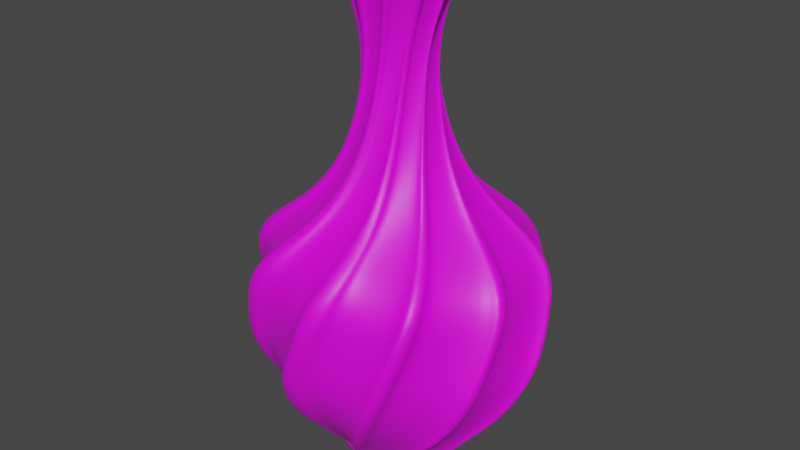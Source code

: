 # Source: Vaso_Geom_trico.blend  (saved by Blender 3.0.42; exported with 4.5.12 LTS)
import bpy
from mathutils import Matrix  # noqa: F401  (used for matrix-valued properties, if any)

bpy.ops.wm.read_factory_settings(use_empty=True)
scene = bpy.context.scene
scene.name = 'Scene'

# ---- collections
col_collection = bpy.data.collections.new('Collection'); scene.collection.children.link(col_collection)

# ---- images (referenced by path relative to the original .blend; pixels are not part of the script)
import os
ASSET_DIR = os.environ.get("B2B_ASSET_DIR", "")  # directory of the original .blend (textures are referenced by path, not embedded)
HERE = os.path.dirname(os.path.abspath(__file__))  # packed textures are extracted next to this script under _unpacked/

def load_image(name, relpath, width, height, colorspace="sRGB"):
    """Load a texture the original file referenced (path relative to the .blend, or extracted next to this script)."""
    p = next((c for c in (os.path.join(HERE, relpath), os.path.join(ASSET_DIR, relpath)) if relpath and os.path.exists(c)), "")
    if p:
        img = bpy.data.images.load(p, check_existing=True)
        img.name = name
    else:  # same state as the original file: an image datablock whose file is absent (Cycles renders it pink)
        img = bpy.data.images.new(name, width, height)
        img.source = "FILE"
        img.filepath = "//" + (relpath or name)
    img.colorspace_settings.name = colorspace
    return img
img_untitled_002 = load_image('Untitled.002', '', 1024, 1024, 'sRGB')

# ---- materials (node trees are filled in below, after node groups)
mat_material_002 = bpy.data.materials.new('Material.002')
mat_material_002.use_transparent_shadow = False

# ---- material node trees
mat_material_002.use_nodes = True; mat_material_002.node_tree.nodes.clear()
_N = mat_material_002.node_tree.nodes; _L = mat_material_002.node_tree.links
n0 = _N.new('ShaderNodeBsdfPrincipled'); n0.name = 'Principled BSDF'; n0.location = (10, 300)
n0.distribution = 'GGX'
n0.subsurface_method = 'RANDOM_WALK_SKIN'
n0.inputs[3].default_value = 1.45
n0.inputs[27].default_value = (0.0, 0.0, 0.0, 1.0)
n0.inputs[28].default_value = 1.0
n1 = _N.new('ShaderNodeOutputMaterial'); n1.name = 'Material Output'; n1.location = (300, 300)
n2 = _N.new('ShaderNodeTexImage'); n2.name = 'Image Texture'; n2.location = (-336, 177)
n2.image = img_untitled_002
_L.new(n0.outputs[0], n1.inputs[0])
_L.new(n2.outputs[0], n0.inputs[0])
n1.is_active_output = True

# ---- world
world_world = bpy.data.worlds.new('World'); scene.world = world_world
world_world.use_nodes = True; world_world.node_tree.nodes.clear()
_N = world_world.node_tree.nodes; _L = world_world.node_tree.links
n0 = _N.new('ShaderNodeOutputWorld'); n0.name = 'World Output'; n0.location = (300, 300)
n1 = _N.new('ShaderNodeBackground'); n1.name = 'Background'; n1.location = (10, 300)
n1.inputs[0].default_value = (0.05088, 0.05088, 0.05088, 1.0)
_L.new(n1.outputs[0], n0.inputs[0])
n0.is_active_output = True
world_world.color = (0.05088, 0.05088, 0.05088)
world_world.use_sun_shadow = False
world_world.sun_shadow_jitter_overblur = 0.0

# ---- meshes
me_nsided_004 = bpy.data.meshes.new('Nsided.004')
me_nsided_004.from_pydata([(3.514, 18.32, 1.979), (14.48, 14.85, 1.979), (21.26, 5.743, 1.979), (-7.453, -14.61, 1.979), (-14.23, 5.743, 1.979), (-0.6942, 26.34, 13.56), (15.9, 23.74, 13.56), (7.722, -26.1, 13.56), (-8.874, -23.51, 13.56), (-23.34, 4.314, 13.56), (32.66, 19.86, 23.39), (-8.177, -32.58, 23.39), (-25.64, -19.63, 23.39), (46.25, 4.939, 39.18), (40.99, -20.49, 39.18), (21.42, -38.06, 39.18), (-4.992, -41.04, 39.18), (-28.15, -28.3, 39.18), (-39.22, -4.706, 39.18), (-19.46, 35.61, 53.91), (31.0, 32.41, 53.91), (43.48, -15.42, 53.91), (0.7219, -41.78, 53.91), (-38.18, -10.24, 53.91), (25.81, 36.02, 70.75), (-36.15, -16.14, 70.75), (-16.0, 15.9, 82.74), (-2.765, 24.08, 82.74), (23.03, -15.67, 82.74), (9.792, -23.85, 82.74), (-5.842, -22.87, 82.74), (-2.422, 13.7, 97.73), (6.896, 14.51, 97.73), (18.59, 1.427, 97.73), (0.1313, -14.28, 97.73), (-7.895, -9.591, 97.73), (-11.56, -1.193, 97.73), (3.894, 10.77, 114.5), (10.24, 8.519, 114.5), (14.02, 3.057, 114.5), (1.75, 9.349, 132.5), (11.97, 4.607, 132.5), (10.5, -6.341, 132.5), (-4.939, -4.373, 132.5), (6.271, 10.72, 150.0), (12.13, 7.115, 150.0), (13.0, -5.719, 150.0), (-5.106, -6.881, 150.0), (-11.25, -0.831, 150.0), (-9.001, 7.819, 150.0), (-1.972, 13.53, 150.0), (7.152, 14.11, 150.0), (14.89, 9.352, 150.0), (-7.675, -0.6014, 150.0), (-5.971, 5.953, 150.0), (0.7559, -10.49, 150.0), (-0.644, 10.28, 150.0), (7.671, -10.04, 150.0), (14.7, 0.8348, 150.0), (11.24, 0.6125, 144.7), (9.466, 4.949, 144.7), (10.06, -3.913, 144.7), (5.418, 7.44, 144.7), (6.385, -6.9, 144.7), (0.6427, 7.134, 144.7), (1.609, -7.207, 144.7), (-3.036, 4.147, 144.7), (-2.438, -4.716, 144.7), (-4.212, -0.3792, 144.7), (9.466, 4.949, 115.0), (11.24, 0.6125, 115.0), (10.06, -3.913, 115.0), (5.418, 7.44, 115.0), (6.385, -6.9, 115.0), (0.6427, 7.134, 115.0), (1.609, -7.207, 115.0), (-3.036, 4.147, 115.0), (-2.438, -4.716, 115.0), (-4.212, -0.3792, 115.0), (11.39, 6.512, 97.92), (13.74, 0.7729, 97.92), (12.18, -5.216, 97.92), (6.034, 9.808, 97.92), (7.313, -9.169, 97.92), (-0.2856, 9.402, 97.92), (0.9936, -9.575, 97.92), (-5.153, 5.45, 97.92), (-4.363, -6.278, 97.92), (-6.71, -0.5395, 97.92), (16.66, 10.79, 83.63), (20.57, 1.212, 83.63), (17.97, -8.782, 83.63), (7.718, 16.29, 83.63), (9.853, -15.38, 83.63), (-2.826, 15.61, 83.63), (-0.6911, -16.05, 83.63), (-10.95, 9.015, 83.63), (-9.628, -10.55, 83.63), (-13.55, -0.9782, 83.63), (27.14, 19.3, 70.67), (34.18, 2.085, 70.67), (29.51, -15.88, 70.67), (11.07, 29.19, 70.67), (14.91, -27.74, 70.67), (-7.883, 27.97, 70.67), (-4.046, -28.95, 70.67), (-22.48, 16.11, 70.67), (-20.11, -19.07, 70.67), (-27.16, -1.852, 70.67), (21.18, 14.46, 32.21), (26.45, 1.588, 32.21), (22.95, -11.85, 32.21), (9.166, 21.85, 32.21), (12.04, -20.71, 32.21), (-5.008, 20.94, 32.21), (-2.139, -21.62, 32.21), (-15.93, 12.08, 32.21), (-14.15, -14.23, 32.21), (-19.42, -1.355, 32.21), (17.59, 11.55, 13.88), (21.79, 1.29, 13.88), (19.01, -9.417, 13.88), (8.018, 17.44, 13.88), (10.31, -16.48, 13.88), (-3.278, 16.72, 13.88), (-0.9912, -17.21, 13.88), (-11.98, 9.65, 13.88), (-10.57, -11.31, 13.88), (-14.76, -1.056, 13.88), (-17.67, -14.9, 13.56), (2.541, -14.07, 97.73), (4.812, -10.07, 114.5), (6.628, -8.398, 132.5), (9.049, -8.926, 150.0), (7.336, -6.128, 144.7), (7.336, -6.128, 115.0), (8.572, -8.147, 97.92), (11.95, -13.67, 83.63), (18.69, -24.67, 70.67), (14.86, -18.42, 32.21), (12.56, -14.66, 13.88), (2.345, -40.21, 39.18), (13.47, -21.58, 82.74), (10.78, -7.28, 114.5), (11.21, -4.885, 132.5), (16.65, -5.183, 150.0), (13.47, -3.899, 150.0), (10.39, -2.656, 144.7), (10.39, -2.656, 115.0), (12.61, -3.553, 97.92), (18.7, -6.006, 83.63), (30.81, -10.89, 70.67), (23.92, -8.114, 32.21), (19.78, -6.443, 13.88), (34.54, -26.96, 70.75), (24.26, -12.65, 82.74), (13.83, -2.131, 114.5), (17.56, 2.824, 150.0), (14.16, 2.168, 150.0), (10.86, 1.533, 144.7), (10.86, 1.533, 115.0), (13.24, 1.991, 97.92), (19.74, 3.244, 83.63), (32.69, 5.74, 70.67), (25.33, 4.321, 32.21), (20.9, 3.468, 13.88), (15.96, -12.62, 1.979), (24.38, -15.49, 13.56), (33.34, -16.42, 23.39), (17.79, 3.264, 97.73), (13.19, 4.252, 114.5), (13.19, 10.39, 150.0), (10.85, 7.904, 150.0), (8.58, 5.494, 144.7), (8.58, 5.494, 115.0), (10.22, 7.233, 97.92), (14.7, 11.99, 83.63), (23.63, 21.46, 70.67), (18.55, 16.08, 32.21), (15.5, 12.84, 13.88), (21.26, -3.733, 1.979), (29.96, -1.522, 13.56), (37.99, 2.605, 23.39), (44.5, 8.664, 39.18), (42.96, 13.93, 53.91), (40.43, 19.48, 70.75), (23.03, 14.89, 82.74), (9.238, 8.875, 114.5), (5.18, 10.65, 150.0), (4.664, 7.392, 144.7), (4.664, 7.392, 115.0), (5.036, 9.744, 97.92), (6.054, 16.18, 83.63), (8.08, 29.0, 70.67), (6.928, 21.71, 32.21), (6.235, 17.33, 13.88), (19.56, 8.019, 1.979), (24.8, 15.03, 13.56), (29.39, 31.72, 39.18), (19.33, 37.5, 70.75), (8.96, 23.35, 82.74), (4.567, 14.31, 97.73), (2.271, 10.32, 114.5), (0.4439, 8.655, 132.5), (-3.729, 12.1, 150.0), (-1.976, 9.197, 150.0), (-0.2769, 6.387, 144.7), (-0.2769, 6.387, 115.0), (-1.502, 8.414, 97.92), (-4.856, 13.96, 83.63), (-11.53, 25.01, 70.67), (-7.737, 18.73, 32.21), (-5.453, 14.95, 13.88), (12.25, 24.31, 13.56), (10.38, 32.91, 23.39), (6.209, 40.61, 39.18), (-5.677, 22.28, 82.74), (-4.036, 5.421, 132.5), (-9.496, 5.916, 150.0), (-6.346, 4.511, 150.0), (-3.295, 3.151, 144.7), (-3.295, 3.151, 115.0), (-5.496, 4.132, 97.92), (-11.52, 6.817, 83.63), (-23.51, 12.16, 70.67), (-16.69, 9.123, 32.21), (-12.59, 7.295, 13.88), (1.264, 17.61, 1.979), (-3.769, 24.81, 13.56), (-27.42, 27.35, 70.75), (-17.19, 12.99, 82.74), (-6.802, 2.411, 114.5), (-10.55, -2.531, 150.0), (-7.148, -1.89, 150.0), (-3.848, -1.269, 144.7), (-3.848, -1.269, 115.0), (-6.229, -1.717, 97.92), (-12.74, -2.943, 83.63), (-25.71, -5.384, 70.67), (-18.34, -3.996, 32.21), (-13.9, -3.161, 13.88), (-17.34, 15.75, 13.56), (-35.1, 15.22, 39.18), (-36.82, 10.04, 53.91), (-20.94, -1.514, 82.74), (-10.77, -3.013, 97.73), (-4.003, -5.238, 132.5), (-3.836, -7.663, 150.0), (-1.561, -5.255, 144.7), (-1.561, -5.255, 115.0), (-3.202, -6.992, 97.92), (-7.692, -11.75, 83.63), (-16.63, -21.21, 70.67), (-11.55, -15.83, 32.21), (-8.492, -12.59, 13.88), (-22.66, 0.1003, 13.56), (-36.34, -10.84, 39.18), (-34.48, -15.94, 53.91), (-31.63, -21.25, 70.75), (-5.808, -10.81, 97.73), (-1.562, -8.872, 114.5), (2.554, -10.37, 150.0), (2.851, -7.127, 144.7), (2.851, -7.127, 115.0), (2.637, -9.469, 97.92), (2.05, -15.88, 83.63), (0.8828, -28.64, 70.67), (1.546, -21.38, 32.21), (1.946, -17.02, 13.88), (12.07, 15.61, 1.979), (-8.922, 12.87, 1.979), (-7.453, 14.85, 1.979), (-14.23, 2.817, 1.979), (21.26, -5.51, 1.979), (-12.48, -7.864, 1.979), (-14.23, -5.51, 1.979), (14.48, -14.61, 1.979), (-4.407, -15.58, 1.979), (5.842, -17.35, 1.979), (3.514, -18.09, 1.979), (-15.68, 18.92, 13.56), (31.76, -20.84, 23.39), (22.71, -18.68, 13.56), (30.37, -4.08, 13.56), (38.99, -0.6301, 23.39), (27.77, 12.12, 13.56), (-31.96, 0.8635, 23.39), (-20.74, -11.89, 13.56), (-6.721, 33.27, 23.39), (-24.74, 21.07, 23.39), (-4.264, -24.23, 13.56), (10.9, -24.53, 13.56), (-14.39, 38.29, 39.18), (15.2, 32.81, 23.39), (-26.3, 16.69, 23.39), (13.75, -33.04, 23.39), (28.3, 23.1, 23.39), (-30.32, -4.464, 23.39), (-21.12, -22.98, 23.39), (-2.086, -32.71, 23.39), (17.57, -30.45, 23.39), (12.02, 41.27, 39.18), (-33.96, 20.73, 39.18), (26.49, -35.38, 53.91), (35.18, 28.53, 39.18), (45.2, 10.47, 53.91), (-22.16, -31.59, 39.18), (-23.98, -32.17, 53.91), (42.14, -14.93, 39.18), (25.57, -34.33, 39.18), (0.6371, 40.6, 53.91), (6.305, 42.01, 53.91), (-36.45, 15.65, 53.91), (45.39, -9.478, 70.75), (-0.07742, 41.95, 70.75), (24.83, 34.81, 53.91), (-24.59, 31.9, 70.75), (31.62, -31.67, 70.75), (-17.59, -34.66, 53.91), (-18.78, -35.79, 70.75), (7.105, -41.72, 70.75), (43.86, -9.756, 53.91), (7.879, -40.0, 53.91), (30.09, -31.14, 53.91), (-21.78, 1.695, 82.74), (-38.37, 9.711, 70.75), (-5.47, 39.74, 70.75), (-37.89, 4.109, 70.75), (-17.9, -13.12, 82.74), (12.87, 23.11, 82.74), (28.81, -1.462, 82.74), (43.17, 16.38, 70.75), (-12.08, -37.32, 70.75), (44.91, -3.822, 70.75), (13.91, -38.93, 70.75), (14.92, 9.824, 97.73), (24.93, 13.35, 82.74), (-14.77, -15.65, 82.74), (-1.798, -23.13, 82.74), (16.5, -7.472, 97.73), (27.96, 1.778, 82.74), (3.133, -10.54, 114.5), (-3.973, 12.38, 97.73), (-6.754, 3.763, 114.5), (-9.473, 7.705, 97.73), (-6.989, -2.823, 114.5), (-3.212, -8.286, 114.5), (13.65, 10.56, 97.73), (-2.597, 8.956, 114.5), (11.41, -11.8, 97.73), (9.449, -13.47, 97.73), (16.94, -5.583, 97.73), (-3.511, 7.813, 114.5), (-6.171, -4.007, 114.5), (5.277, -9.116, 132.5), (-6.029, 1.333, 132.5), (7.648, 8.598, 132.5), (-0.6203, -8.364, 132.5), (9.624, -8.722, 114.5), (13.78, -3.529, 114.5), (16.03, -7.585, 150.0), (-3.474, 6.574, 132.5), (0.9131, -8.56, 132.5), (-0.125, -13.88, 150.0), (8.999, -13.29, 150.0), (6.716, 8.716, 132.5), (-7.86, -9.119, 150.0), (11.02, 5.48, 132.5), (12.82, 0.112, 132.5), (13.06, -1.099, 132.5), (-6.184, -10.15, 150.0), (2.247, -13.73, 150.0), (5.712, 14.02, 150.0), (10.82, -11.82, 150.0), (18.28, 1.064, 150.0), (-10.42, 30.77, 23.39), (-18.41, 34.69, 39.18), (-22.95, 31.52, 53.91), (-9.901, 5.879, 97.73), (-5.805, 0.162, 132.5), (12.9, 17.14, 1.979), (15.55, 16.3, 1.979), (-10.15, 14.13, 1.979), (-8.538, 16.3, 1.979), (21.13, 8.799, 1.979), (22.99, 6.3, 1.979), (-15.98, 3.087, 1.979), (-15.98, 6.3, 1.979), (22.99, -4.106, 1.979), (22.99, -6.058, 1.979), (-14.06, -8.643, 1.979), (-15.98, -6.058, 1.979), (17.18, -13.87, 1.979), (15.55, -16.05, 1.979), (-5.193, -17.12, 1.979), (-8.538, -16.05, 1.979), (6.061, -19.06, 1.979), (3.504, -19.87, 1.979), (-10.1, -25.82, 13.56), (-9.333, -35.78, 23.39), (13.1, 26.69, 13.56), (17.11, 26.07, 13.56), (-19.4, 17.29, 13.56), (-17.58, 20.76, 13.56), (34.53, -22.89, 23.39), (24.58, -20.52, 13.56), (32.99, -4.488, 13.56), (42.46, -0.6991, 23.39), (26.88, 16.5, 13.56), (30.14, 13.31, 13.56), (-25.24, 0.1031, 13.56), (-25.98, 4.73, 13.56), (-35.45, 0.9412, 23.39), (-23.13, -13.06, 13.56), (-28.51, -21.56, 23.39), (32.54, -1.678, 13.56), (-19.76, -16.36, 13.56), (-7.735, 36.53, 23.39), (-1.116, 28.91, 13.56), (-27.52, 23.13, 23.39), (26.42, -17.01, 13.56), (-5.037, -26.61, 13.56), (11.62, -26.94, 13.56), (8.125, -28.67, 13.56), (3.504, 20.12, 1.979), (-16.16, 42.04, 39.18), (11.05, 36.14, 23.39), (16.34, 36.02, 23.39), (-29.24, 18.32, 23.39), (14.74, -36.29, 23.39), (23.17, -41.8, 39.18), (-5.835, -45.07, 39.18), (30.72, 25.36, 23.39), (35.52, 21.8, 23.39), (-33.65, -4.91, 23.39), (44.66, -22.51, 39.18), (50.43, 5.417, 39.18), (41.36, 2.854, 23.39), (-23.55, -25.24, 23.39), (-43.42, -5.175, 39.18), (-31.27, -31.08, 39.18), (36.26, -18.03, 23.39), (-2.645, -35.92, 23.39), (18.94, -33.44, 23.39), (-21.72, 39.1, 53.91), (6.464, 44.59, 39.18), (12.84, 45.31, 39.18), (-38.9, 16.7, 39.18), (-37.65, 22.75, 39.18), (28.73, -38.86, 53.91), (0.4388, -45.88, 53.91), (31.92, 34.82, 39.18), (38.28, 31.32, 39.18), (-40.26, -11.91, 39.18), (47.39, -16.94, 53.91), (49.28, 11.49, 53.91), (48.51, 9.507, 39.18), (-24.69, -34.7, 39.18), (-42.28, -11.25, 53.91), (-26.68, -35.34, 53.91), (45.92, -16.4, 39.18), (2.221, -44.16, 39.18), (27.73, -37.7, 39.18), (27.98, 39.55, 70.75), (33.69, 35.58, 53.91), (0.3457, 44.58, 53.91), (6.57, 46.12, 53.91), (-40.79, 11.02, 53.91), (-40.38, 17.18, 53.91), (49.49, -10.42, 70.75), (-0.4389, 46.06, 70.75), (26.91, 38.22, 53.91), (-38.22, -17.51, 53.91), (-27.36, 35.03, 70.75), (34.36, -34.78, 70.75), (46.82, 15.29, 53.91), (-19.67, -38.06, 53.91), (-20.97, -39.31, 70.75), (7.448, -45.82, 70.75), (47.8, -10.72, 53.91), (8.298, -43.93, 53.91), (32.69, -34.2, 53.91), (-24.27, 1.855, 82.74), (-42.48, 10.66, 70.75), (-6.361, 43.63, 70.75), (-41.96, 4.506, 70.75), (-40.05, -17.73, 70.75), (-20.01, -14.41, 82.74), (13.78, 25.37, 82.74), (20.88, 41.18, 70.75), (-35.09, -23.34, 70.75), (24.93, -17.22, 82.74), (31.28, -1.612, 82.74), (44.05, 21.38, 70.75), (47.06, 17.98, 70.75), (-13.62, -40.99, 70.75), (-3.39, 26.44, 82.74), (-17.93, 17.46, 82.74), (48.96, -4.204, 70.75), (14.92, -42.75, 70.75), (37.58, -29.61, 70.75), (16.03, 10.78, 97.73), (27.02, 14.65, 82.74), (-6.588, 24.46, 82.74), (-23.35, -1.67, 82.74), (-13.05, -1.317, 97.73), (-9.023, -10.54, 97.73), (9.486, 25.64, 82.74), (-16.57, -17.2, 82.74), (7.219, 15.93, 97.73), (-3.013, 15.04, 97.73), (24.93, 16.34, 82.74), (-2.329, -25.4, 82.74), (-6.769, -25.13, 82.74), (17.76, -8.212, 97.73), (20.06, 1.559, 97.73), (30.35, 1.946, 82.74), (14.44, -23.7, 82.74), (10.4, -26.2, 82.74), (26.28, -13.9, 82.74), (-0.2098, -15.69, 97.73), (3.087, -11.58, 114.5), (-4.717, 13.59, 97.73), (-12.18, -3.315, 97.73), (-7.77, 4.125, 114.5), (-10.76, 8.454, 97.73), (10.89, 9.348, 114.5), (4.661, 15.71, 97.73), (-6.732, -11.88, 97.73), (-8.029, -3.107, 114.5), (-3.881, -9.106, 114.5), (14.64, 11.59, 97.73), (2.436, -15.46, 97.73), (3.922, 11.82, 114.5), (-3.206, 9.828, 114.5), (19.18, 3.577, 97.73), (12.17, -12.97, 97.73), (10.02, -14.8, 97.73), (18.25, -6.137, 97.73), (12.79, 5.052, 132.5), (15.04, 3.35, 114.5), (-4.21, 8.573, 114.5), (-7.13, -4.407, 114.5), (5.441, -10.02, 132.5), (-6.975, 1.456, 132.5), (2.14, 11.32, 114.5), (-2.07, -9.75, 114.5), (8.044, 9.434, 132.5), (1.568, 10.26, 132.5), (9.79, 9.739, 114.5), (4.93, -11.06, 114.5), (-5.778, -4.809, 132.5), (-1.035, -9.192, 132.5), (14.13, 4.662, 114.5), (11.48, -8.001, 114.5), (10.21, -9.585, 114.5), (14.83, -2.347, 114.5), (14.78, -3.883, 114.5), (11.18, -6.97, 132.5), (17.25, -8.337, 150.0), (-4.786, 5.946, 132.5), (-4.169, 7.212, 132.5), (-4.75, -5.759, 132.5), (15.99, 10.26, 150.0), (7.5, 15.49, 150.0), (0.1335, 9.498, 132.5), (0.6488, -9.407, 132.5), (-0.4912, -15.25, 150.0), (9.529, -14.6, 150.0), (7.022, 9.565, 132.5), (6.925, -9.229, 132.5), (-12.71, -0.9196, 150.0), (-8.985, -10.02, 150.0), (11.75, 6.01, 132.5), (11.96, -5.371, 132.5), (13.73, 0.116, 132.5), (13.98, -1.214, 132.5), (-10.78, 6.489, 150.0), (-10.24, 8.579, 150.0), (-7.145, -11.15, 150.0), (-4.449, 13.28, 150.0), (-2.52, 14.85, 150.0), (2.114, -15.08, 150.0), (5.918, 15.39, 150.0), (11.52, -12.98, 150.0), (14.14, 11.41, 150.0), (17.93, -5.698, 150.0), (18.93, 3.094, 150.0), (19.72, 1.162, 150.0), (1.034, 19.33, 1.979), (-4.493, 27.24, 13.56), (-11.79, 33.78, 23.39), (-20.57, 38.08, 39.18), (-25.55, 34.6, 53.91), (-30.46, 30.03, 70.75), (-19.23, 14.26, 82.74), (-11.23, 6.449, 97.73), (-7.823, 2.641, 114.5), (-6.729, 0.1709, 132.5), (-11.94, -2.787, 150.0), (-5.915, -7.539, 150.0), (-5.529, -7.225, 150.0), (-8.726, -0.6689, 150.0), (-8.224, -0.6367, 150.0), (-6.862, 6.501, 150.0), (-6.436, 6.239, 150.0), (0.497, -11.49, 150.0), (0.6205, -11.01, 150.0), (-1.034, 11.23, 150.0), (-0.8481, 10.78, 150.0), (8.062, -11.0, 150.0), (7.875, -10.54, 150.0), (6.53, 11.72, 150.0), (6.407, 11.24, 150.0), (13.89, -6.268, 150.0), (13.46, -6.006, 150.0), (12.94, 7.772, 150.0), (12.56, 7.459, 150.0), (15.75, 0.9022, 150.0), (15.25, 0.87, 150.0), (9.321, -9.37, 150.0), (9.569, -9.776, 150.0), (13.96, -4.096, 150.0), (14.41, -4.276, 150.0), (14.68, 2.269, 150.0), (15.16, 2.361, 150.0), (11.21, 8.286, 150.0), (11.54, 8.636, 150.0), (5.261, 11.17, 150.0), (5.336, 11.64, 150.0), (-2.245, 9.643, 150.0), (-2.491, 10.05, 150.0), (-6.83, 4.727, 150.0), (-7.272, 4.924, 150.0), (-7.671, -1.988, 150.0), (-8.149, -2.078, 150.0), (-4.196, -8.045, 150.0), (-4.526, -8.394, 150.0), (2.507, -10.89, 150.0), (2.464, -11.36, 150.0), (11.58, 6.663, 148.9), (12.08, 7.073, 149.9), (11.83, 6.868, 149.4), (-4.549, -6.43, 148.9), (-5.054, -6.839, 149.9), (-4.801, -6.634, 149.4), (6.093, 10.04, 148.9), (6.255, 10.66, 149.9), (6.174, 10.35, 149.4), (-0.3756, 9.622, 148.9), (-0.6189, 10.22, 149.9), (-0.4972, 9.92, 149.4), (12.39, -5.343, 148.9), (12.94, -5.684, 149.9), (12.66, -5.513, 149.4), (13.98, 0.7884, 148.9), (14.63, 0.8304, 149.9), (14.31, 0.8094, 149.4), (-5.359, 5.576, 148.9), (-5.914, 5.918, 149.9), (-5.636, 5.747, 149.4), (-6.953, -0.5551, 148.9), (-7.607, -0.5971, 149.9), (-7.28, -0.5761, 149.4), (0.9339, -9.804, 148.9), (0.7726, -10.42, 149.9), (0.8532, -10.11, 149.4), (7.403, -9.389, 148.9), (7.646, -9.984, 149.9), (7.524, -9.686, 149.4), (9.015, -8.872, 149.9), (8.692, -8.342, 148.9), (8.854, -8.607, 149.4), (13.41, -3.875, 149.9), (12.83, -3.64, 148.9), (13.12, -3.757, 149.4), (14.09, 2.156, 149.9), (13.47, 2.036, 148.9), (13.78, 2.096, 149.4), (10.81, 7.857, 149.9), (10.38, 7.401, 148.9), (10.59, 7.629, 149.4), (5.169, 10.59, 149.9), (5.072, 9.972, 148.9), (5.121, 10.28, 149.4), (-1.943, 9.142, 149.9), (-1.621, 8.611, 148.9), (-1.782, 8.876, 149.4), (-6.286, 4.484, 149.9), (-5.709, 4.227, 148.9), (-5.998, 4.356, 149.4), (-7.083, -1.878, 149.9), (-6.459, -1.76, 148.9), (-6.771, -1.819, 149.4), (-3.791, -7.616, 149.9), (-3.361, -7.161, 148.9), (-3.576, -7.388, 149.4), (2.56, -10.31, 149.9), (2.616, -9.696, 148.9), (2.588, -10.0, 149.4), (16.06, -7.593, 150.1), (15.68, -7.507, 148.9), (14.91, 9.383, 150.1), (14.7, 9.052, 148.9), (7.149, 14.15, 150.1), (-0.1217, -13.91, 150.1), (9.024, -13.32, 150.1), (-11.28, -0.8453, 150.1), (-7.879, -9.15, 150.1), (18.31, 1.079, 150.1), (-9.038, 7.827, 150.1), (-1.997, 13.55, 150.1), (-1.737, 13.26, 148.9), (10.26, -11.37, 147.7), (15.94, -5.143, 147.7), (16.93, 2.466, 147.7), (13.06, 10.08, 148.9), (5.775, 13.68, 148.9), (-3.466, 11.88, 148.9), (-8.776, 5.85, 147.7), (-9.526, 5.918, 150.1), (-10.25, -2.361, 148.9), (-5.896, -9.503, 147.7), (2.163, -13.4, 148.9), (15.3, -7.42, 147.7), (14.5, 8.723, 147.7), (7.184, 13.76, 148.9), (-0.1563, -13.53, 148.9), (8.764, -13.03, 148.9), (-10.92, -0.6944, 148.9), (-7.675, -8.819, 148.9), (17.95, 0.9277, 148.9), (-8.652, 7.74, 148.9), (-1.479, 12.97, 147.7), (10.84, -11.84, 150.1), (10.55, -11.6, 148.9), (16.69, -5.184, 150.1), (16.31, -5.164, 148.9), (17.59, 2.84, 150.1), (17.26, 2.653, 148.9), (13.21, 10.42, 150.1), (5.706, 14.05, 150.1), (-3.754, 12.12, 150.1), (-9.528, 5.919, 150.1), (-9.151, 5.884, 148.9), (-10.58, -2.547, 150.1), (-6.197, -10.18, 150.1), (-6.046, -9.84, 148.9), (2.255, -13.76, 150.1), (17.28, -8.344, 150.1), (16.45, -8.156, 147.7), (16.86, -8.25, 148.9), (16.01, 10.29, 150.1), (15.57, 9.575, 147.7), (15.79, 9.934, 148.9), (7.497, 15.52, 150.1), (7.572, 14.69, 147.7), (7.535, 15.11, 148.9), (-0.4882, -15.28, 150.1), (-0.5629, -14.45, 147.7), (-0.5255, -14.87, 148.9), (9.551, -14.63, 150.1), (8.99, -14.0, 147.7), (9.27, -14.31, 148.9), (-12.74, -0.9328, 150.1), (-11.95, -0.6063, 147.7), (-12.35, -0.7696, 148.9), (-9.003, -10.05, 150.1), (-8.562, -9.333, 147.7), (-8.782, -9.691, 148.9), (18.96, 0.8484, 147.7), (19.75, 1.175, 150.1), (19.35, 1.012, 148.9), (-9.438, 8.399, 147.7), (-10.27, 8.586, 150.1), (-9.855, 8.492, 148.9), (-1.981, 14.24, 147.7), (-2.542, 14.87, 150.1), (-2.262, 14.56, 148.9), (11.55, -13.01, 150.1), (10.92, -12.49, 147.7), (11.23, -12.75, 148.9), (17.97, -5.7, 150.1), (17.14, -5.655, 147.7), (17.56, -5.678, 148.9), (18.96, 3.111, 150.1), (18.24, 2.701, 147.7), (18.6, 2.906, 148.9), (14.15, 11.44, 150.1), (13.82, 10.69, 147.7), (13.99, 11.07, 148.9), (5.912, 15.42, 150.1), (6.064, 14.62, 147.7), (5.988, 15.02, 148.9), (-3.844, 12.78, 147.7), (-4.476, 13.3, 150.1), (-4.16, 13.04, 148.9), (-9.99, 6.417, 147.7), (-10.82, 6.492, 150.1), (-10.4, 6.455, 148.9), (-11.26, -2.396, 147.7), (-11.97, -2.804, 150.1), (-11.61, -2.6, 148.9), (-6.828, -10.44, 147.7), (-7.158, -11.18, 150.1), (-6.993, -10.81, 148.9), (2.123, -15.11, 150.1), (1.92, -14.33, 147.7), (2.021, -14.72, 148.9), (8.506, -12.74, 147.7), (8.505, -12.74, 147.7), (9.022, -13.32, 150.1), (17.58, 2.839, 150.1), (16.93, 2.466, 147.7), (-0.1906, -13.15, 147.7), (-0.1908, -13.15, 147.7), (-0.1219, -13.91, 150.1), (7.218, 13.38, 147.7), (7.218, 13.38, 147.7), (7.149, 14.15, 150.1), (14.5, 8.721, 147.7), (14.91, 9.381, 150.1), (15.29, -7.42, 147.7), (16.06, -7.593, 150.1), (-10.58, -2.546, 150.1), (-9.929, -2.176, 147.7), (-9.927, -2.176, 147.7), (5.706, 14.05, 150.1), (5.844, 13.32, 147.7), (5.844, 13.32, 147.7), (16.68, -5.184, 150.1), (15.93, -5.143, 147.7), (2.255, -13.76, 150.1), (2.071, -13.04, 147.7), (2.071, -13.04, 147.7), (-8.774, 5.85, 147.7), (-10.56, -0.5443, 147.7), (-10.56, -0.5434, 147.7), (-11.28, -0.8444, 150.1), (-7.473, -8.49, 147.7), (-7.471, -8.488, 147.7), (-7.878, -9.148, 150.1), (-3.753, 12.12, 150.1), (-3.179, 11.65, 147.7), (-3.178, 11.64, 147.7), (17.59, 0.7777, 147.7), (17.58, 0.7768, 147.7), (18.31, 1.078, 150.1), (-8.269, 7.654, 147.7), (-8.267, 7.653, 147.7), (-9.035, 7.826, 150.1), (-1.477, 12.97, 147.7), (-1.995, 13.55, 150.1), (-6.196, -10.18, 150.1), (-5.896, -9.501, 147.7), (10.84, -11.84, 150.1), (10.26, -11.36, 147.7), (13.21, 10.42, 150.1), (12.91, 9.745, 147.7), (12.91, 9.744, 147.7), (19.56, 8.019, 0.02479), (21.26, 5.743, 0.02479), (21.26, -3.733, 0.02479), (14.48, 14.85, 0.02479), (3.514, 18.32, 0.02479), (1.264, 17.61, 0.02479), (-8.922, 12.87, 0.02479), (-7.453, 14.85, 0.02479), (-12.48, -7.864, 0.02479), (-14.23, -5.51, 0.02479), (5.842, -17.35, 0.02479), (3.514, -18.09, 0.02479), (12.07, 15.61, 0.02479), (-14.23, 2.817, 0.02479), (-14.23, 5.743, 0.02479), (21.26, -5.51, 0.02479), (15.96, -12.62, 0.02479), (14.48, -14.61, 0.02479), (-4.407, -15.58, 0.02479), (-7.453, -14.61, 0.02479)], [], [(0, 227, 865, 864), (197, 296, 293, 6), (291, 300, 281, 282), (213, 214, 288, 5), (290, 299, 295, 7), (129, 298, 11, 8), (167, 168, 284, 283), (255, 297, 12, 287), (228, 375, 289, 280), (227, 228, 280, 271), (272, 255, 287, 275), (166, 167, 283, 273), (274, 129, 8, 3), (277, 290, 7, 279), (269, 213, 5, 0), (278, 291, 282, 276), (196, 197, 6, 1), (270, 241, 9, 4), (180, 181, 285, 2), (294, 242, 18, 286), (296, 198, 301, 293), (300, 309, 14, 281), (214, 215, 292, 288), (299, 141, 15, 295), (298, 306, 16, 11), (168, 308, 13, 284), (297, 256, 17, 12), (241, 294, 286, 9), (181, 182, 10, 285), (242, 243, 23, 18), (198, 315, 311, 301), (309, 323, 21, 14), (215, 310, 19, 292), (141, 322, 303, 15), (306, 318, 22, 16), (308, 321, 305, 13), (256, 257, 307, 17), (182, 183, 304, 10), (375, 376, 302, 289), (377, 229, 325, 312), (184, 185, 24, 20), (243, 327, 25, 23), (315, 199, 314, 311), (323, 154, 313, 21), (310, 326, 316, 19), (322, 334, 317, 303), (318, 332, 320, 22), (183, 184, 20, 304), (376, 377, 312, 302), (333, 340, 336, 331), (258, 337, 30, 319), (229, 230, 324, 325), (185, 186, 329, 24), (327, 244, 328, 25), (199, 200, 27, 314), (154, 155, 330, 313), (326, 216, 26, 316), (257, 258, 319, 307), (321, 333, 331, 305), (338, 130, 350, 29), (340, 169, 335, 336), (337, 259, 34, 30), (230, 378, 36, 324), (186, 347, 32, 329), (244, 245, 35, 328), (200, 201, 31, 27), (155, 351, 33, 330), (332, 338, 29, 320), (334, 142, 28, 317), (349, 143, 359, 339), (130, 131, 358, 350), (169, 170, 38, 335), (259, 260, 341, 34), (378, 231, 345, 36), (347, 187, 37, 32), (245, 353, 346, 35), (201, 202, 348, 31), (142, 349, 339, 28), (216, 342, 344, 26), (352, 217, 355, 343), (143, 144, 369, 359), (131, 132, 42, 358), (170, 367, 356, 38), (260, 362, 354, 341), (231, 379, 43, 345), (187, 365, 40, 37), (353, 246, 357, 346), (342, 352, 343, 344), (351, 156, 39, 33), (156, 368, 41, 39), (202, 203, 361, 348), (53, 603, 632, 219), (54, 605, 630, 205), (600, 366, 232, 635), (56, 609, 628, 188), (606, 363, 370, 637), (44, 613, 626, 172), (610, 364, 371, 639), (45, 617, 624, 158), (614, 360, 373, 621), (618, 374, 145, 623), (646, 62, 189, 683), (643, 67, 248, 695), (658, 66, 220, 689), (652, 61, 147, 674), (45, 641, 679, 172), (664, 65, 262, 698), (56, 650, 685, 205), (58, 656, 676, 158), (53, 662, 691, 233), (206, 207, 76, 66), (57, 668, 670, 133), (135, 136, 81, 71), (134, 135, 71, 61), (159, 160, 69, 60), (248, 249, 75, 65), (189, 190, 74, 64), (147, 148, 70, 59), (220, 221, 78, 68), (262, 263, 73, 63), (173, 174, 72, 62), (234, 235, 77, 67), (161, 162, 89, 79), (160, 161, 79, 69), (249, 250, 85, 75), (190, 191, 84, 74), (148, 149, 80, 70), (221, 222, 88, 78), (263, 264, 83, 73), (174, 175, 82, 72), (235, 236, 87, 77), (207, 208, 86, 76), (251, 252, 105, 95), (250, 251, 95, 85), (191, 192, 94, 84), (149, 150, 90, 80), (222, 223, 98, 88), (264, 265, 93, 83), (175, 176, 92, 82), (236, 237, 97, 87), (208, 209, 96, 86), (136, 137, 91, 81), (193, 194, 114, 104), (192, 193, 104, 94), (150, 151, 100, 90), (223, 224, 108, 98), (265, 266, 103, 93), (176, 177, 102, 92), (237, 238, 107, 97), (209, 210, 106, 96), (137, 138, 101, 91), (162, 163, 99, 89), (152, 153, 120, 110), (151, 152, 110, 100), (224, 225, 118, 108), (266, 267, 113, 103), (177, 178, 112, 102), (238, 239, 117, 107), (210, 211, 116, 106), (138, 139, 111, 101), (163, 164, 109, 99), (252, 253, 115, 105), (127, 240, 128, 226, 126, 212, 124, 195, 122, 179, 119, 165, 120, 153, 121, 140, 123, 268, 125, 254), (225, 226, 128, 118), (267, 268, 123, 113), (178, 179, 122, 112), (239, 240, 127, 117), (211, 212, 126, 116), (139, 140, 121, 111), (164, 165, 119, 109), (253, 254, 125, 115), (194, 195, 124, 114), (113, 123, 140, 139), (103, 113, 139, 138), (93, 103, 138, 137), (83, 93, 137, 136), (63, 73, 135, 134), (73, 83, 136, 135), (261, 697, 668, 57), (616, 52, 157, 625), (101, 111, 152, 151), (111, 121, 153, 152), (91, 101, 151, 150), (81, 91, 150, 149), (71, 81, 149, 148), (61, 71, 148, 147), (655, 59, 159, 677), (110, 120, 165, 164), (100, 110, 164, 163), (90, 100, 163, 162), (70, 80, 161, 160), (80, 90, 162, 161), (59, 70, 160, 159), (146, 673, 656, 58), (172, 626, 617, 45), (109, 119, 179, 178), (99, 109, 178, 177), (89, 99, 177, 176), (79, 89, 176, 175), (69, 79, 175, 174), (60, 69, 174, 173), (158, 676, 641, 45), (188, 628, 613, 44), (112, 122, 195, 194), (92, 102, 193, 192), (102, 112, 194, 193), (82, 92, 192, 191), (72, 82, 191, 190), (62, 72, 190, 189), (649, 64, 206, 686), (205, 630, 609, 56), (114, 124, 212, 211), (104, 114, 211, 210), (94, 104, 210, 209), (84, 94, 209, 208), (74, 84, 208, 207), (64, 74, 207, 206), (188, 682, 650, 56), (219, 632, 605, 54), (827, 372, 50, 852, 711), (842, 204, 49, 850, 710), (203, 844, 843, 849, 361), (116, 126, 226, 225), (106, 116, 225, 224), (96, 106, 224, 223), (86, 96, 223, 222), (76, 86, 222, 221), (66, 76, 221, 220), (661, 68, 234, 692), (233, 634, 603, 53), (118, 128, 240, 239), (108, 118, 239, 238), (98, 108, 238, 237), (88, 98, 237, 236), (78, 88, 236, 235), (68, 78, 235, 234), (219, 688, 662, 53), (602, 48, 218, 633), (117, 127, 254, 253), (107, 117, 253, 252), (87, 97, 251, 250), (97, 107, 252, 251), (77, 87, 250, 249), (67, 77, 249, 248), (172, 679, 647, 44), (608, 50, 372, 629), (115, 125, 268, 267), (105, 115, 267, 266), (95, 105, 266, 265), (85, 95, 265, 264), (75, 85, 264, 263), (65, 75, 263, 262), (667, 63, 134, 671), (612, 51, 171, 627), (720, 218, 48, 838, 707), (320, 478, 450, 22), (204, 580, 581, 50), (244, 504, 523, 245), (319, 477, 459, 307), (370, 579, 572, 366), (245, 523, 542, 353), (218, 577, 578, 49), (353, 542, 562, 246), (361, 561, 534, 348), (246, 562, 803, 854), (317, 474, 449, 303), (369, 576, 557, 359), (228, 590, 591, 375), (316, 473, 444, 19), (42, 558, 555, 358), (227, 589, 590, 228), (375, 591, 592, 376), (377, 593, 594, 229), (314, 470, 466, 311), (376, 592, 593, 377), (313, 469, 454, 21), (374, 588, 771, 847), (229, 594, 595, 230), (48, 571, 764, 838), (230, 595, 596, 378), (378, 596, 597, 231), (24, 463, 464, 20), (231, 597, 598, 379), (302, 448, 419, 289), (836, 765, 544, 355, 837), (379, 598, 800, 826), (304, 452, 433, 10), (363, 567, 758, 816), (232, 599, 571, 48), (301, 446, 427, 293), (814, 759, 552, 357, 815), (52, 563, 752, 821), (307, 459, 440, 17), (23, 458, 439, 18), (725, 753, 539, 41, 820), (359, 557, 514, 339), (305, 455, 436, 13), (358, 555, 537, 350), (21, 454, 435, 14), (39, 540, 515, 33), (0, 424, 589, 227), (213, 400, 426, 214), (269, 380, 400, 213), (22, 450, 431, 16), (214, 426, 445, 215), (303, 449, 430, 15), (357, 552, 530, 346), (215, 445, 465, 310), (43, 551, 529, 345), (310, 465, 484, 326), (326, 484, 503, 216), (19, 444, 425, 292), (216, 503, 522, 342), (10, 433, 409, 285), (40, 548, 533, 37), (352, 541, 560, 217), (293, 427, 401, 6), (356, 547, 526, 38), (342, 522, 541, 352), (295, 429, 423, 7), (217, 560, 797, 835), (197, 408, 432, 296), (355, 544, 524, 343), (196, 384, 408, 197), (354, 543, 521, 341), (296, 432, 451, 198), (17, 440, 414, 12), (198, 451, 471, 315), (18, 439, 412, 286), (315, 471, 489, 199), (41, 539, 540, 39), (199, 489, 507, 200), (350, 537, 518, 29), (200, 507, 527, 201), (13, 436, 407, 284), (34, 520, 513, 30), (201, 527, 545, 202), (14, 435, 404, 281), (344, 525, 497, 26), (203, 565, 794, 844), (202, 545, 565, 203), (180, 388, 415, 181), (16, 431, 399, 11), (181, 415, 437, 182), (15, 430, 429, 295), (348, 534, 510, 31), (182, 437, 456, 183), (37, 533, 509, 32), (184, 475, 493, 185), (183, 456, 475, 184), (292, 425, 417, 288), (185, 493, 511, 186), (285, 409, 385, 2), (346, 530, 506, 35), (186, 511, 531, 347), (368, 813, 715, 820, 41), (812, 157, 52, 821, 702), (246, 854, 722, 815, 357), (853, 370, 363, 816, 705), (217, 835, 719, 837, 355), (543, 762, 780, 570), (521, 543, 570, 550), (520, 521, 550, 532), (477, 513, 512, 495), (513, 520, 532, 512), (459, 477, 495, 476), (440, 459, 476, 457), (414, 440, 457, 438), (391, 413, 416, 390), (413, 414, 438, 416), (558, 750, 783, 574), (555, 558, 574, 554), (518, 537, 536, 517), (537, 555, 554, 536), (478, 518, 517, 499), (450, 478, 499, 480), (431, 450, 480, 461), (399, 431, 461, 442), (395, 398, 421, 394), (398, 399, 442, 421), (557, 576, 575, 556), (576, 770, 786, 575), (514, 557, 556, 538), (491, 514, 538, 519), (474, 491, 519, 500), (449, 474, 500, 481), (430, 449, 481, 462), (429, 430, 462, 443), (397, 423, 422, 396), (423, 429, 443, 422), (755, 564, 583, 791), (540, 539, 573, 553), (515, 540, 553, 535), (492, 515, 535, 516), (454, 469, 498, 479), (469, 492, 516, 498), (435, 454, 479, 460), (404, 435, 460, 441), (393, 405, 420, 392), (405, 404, 441, 420), (547, 756, 792, 569), (526, 547, 569, 549), (501, 526, 549, 531), (502, 501, 531, 511), (494, 502, 511, 493), (436, 455, 475, 456), (455, 494, 493, 475), (407, 436, 456, 437), (406, 407, 437, 415), (389, 406, 415, 388), (533, 548, 565, 545), (509, 533, 545, 527), (488, 509, 527, 507), (463, 488, 507, 489), (464, 463, 489, 471), (452, 464, 471, 451), (433, 452, 451, 432), (385, 409, 408, 384), (409, 433, 432, 408), (548, 776, 794, 565), (510, 534, 541, 522), (534, 561, 560, 541), (496, 510, 522, 503), (470, 496, 503, 484), (466, 470, 484, 465), (446, 466, 465, 445), (427, 446, 445, 426), (381, 401, 400, 380), (401, 427, 426, 400), (767, 572, 579, 804), (524, 544, 598, 597), (525, 524, 597, 596), (497, 525, 596, 595), (473, 497, 595, 594), (425, 444, 593, 592), (444, 473, 594, 593), (417, 425, 592, 591), (424, 418, 590, 589), (418, 417, 591, 590), (551, 768, 803, 562), (529, 551, 562, 542), (505, 529, 542, 523), (482, 505, 523, 504), (483, 482, 504, 485), (468, 483, 485, 467), (448, 468, 467, 447), (403, 419, 428, 402), (419, 448, 447, 428), (383, 403, 402, 382), (761, 568, 584, 779), (530, 552, 566, 546), (506, 530, 546, 528), (487, 506, 528, 508), (458, 486, 490, 472), (486, 487, 508, 490), (439, 458, 472, 453), (412, 439, 453, 434), (387, 411, 410, 386), (411, 412, 434, 410), (327, 485, 504, 244), (371, 582, 567, 363), (243, 467, 485, 327), (372, 583, 564, 51), (242, 447, 467, 243), (373, 584, 568, 364), (241, 402, 428, 294), (171, 585, 563, 52), (311, 466, 446, 301), (294, 428, 447, 242), (145, 586, 559, 360), (20, 464, 452, 304), (270, 382, 402, 241), (157, 587, 588, 374), (312, 468, 448, 302), (362, 566, 807, 834), (848, 773, 561, 361, 849), (324, 482, 483, 325), (260, 546, 566, 362), (49, 578, 774, 850), (259, 528, 546, 260), (50, 581, 777, 852), (337, 508, 528, 259), (132, 570, 780, 856), (328, 487, 486, 25), (257, 472, 490, 258), (131, 550, 570, 132), (329, 488, 463, 24), (258, 490, 508, 337), (130, 532, 550, 131), (256, 453, 472, 257), (332, 495, 512, 338), (297, 434, 453, 256), (338, 512, 532, 130), (28, 491, 474, 317), (272, 386, 410, 255), (318, 476, 495, 332), (330, 492, 469, 313), (255, 410, 434, 297), (306, 457, 476, 318), (298, 438, 457, 306), (274, 390, 416, 129), (27, 496, 470, 314), (129, 416, 438, 298), (26, 497, 473, 316), (1, 381, 380, 269), (144, 574, 783, 831), (271, 383, 382, 270), (143, 554, 574, 144), (2, 385, 384, 196), (142, 517, 536, 349), (4, 387, 386, 272), (349, 536, 554, 143), (25, 486, 458, 23), (273, 389, 388, 180), (334, 499, 517, 142), (325, 483, 468, 312), (275, 391, 390, 274), (322, 480, 499, 334), (331, 494, 455, 305), (276, 393, 392, 166), (141, 461, 480, 322), (335, 501, 502, 336), (3, 395, 394, 277), (299, 442, 461, 141), (279, 397, 396, 278), (277, 394, 421, 290), (11, 399, 398, 8), (290, 421, 442, 299), (36, 505, 482, 324), (156, 556, 575, 368), (35, 506, 487, 328), (368, 575, 786, 813), (281, 404, 405, 282), (351, 538, 556, 156), (284, 407, 406, 283), (155, 519, 538, 351), (32, 509, 488, 329), (154, 500, 519, 155), (31, 510, 496, 27), (323, 481, 500, 154), (286, 412, 411, 9), (309, 462, 481, 323), (12, 414, 413, 287), (300, 443, 462, 309), (339, 514, 491, 28), (278, 396, 422, 291), (33, 515, 492, 330), (291, 422, 443, 300), (288, 417, 418, 5), (367, 573, 789, 859), (289, 419, 403, 280), (170, 553, 573, 367), (169, 535, 553, 170), (336, 502, 494, 331), (340, 516, 535, 169), (30, 513, 477, 319), (321, 479, 498, 333), (29, 518, 478, 320), (280, 403, 383, 271), (333, 498, 516, 340), (341, 521, 520, 34), (5, 418, 424, 0), (308, 460, 479, 321), (287, 413, 391, 275), (168, 441, 460, 308), (9, 411, 387, 4), (166, 392, 420, 167), (343, 524, 525, 344), (283, 406, 389, 273), (167, 420, 441, 168), (38, 526, 501, 335), (282, 405, 393, 276), (365, 569, 792, 829), (8, 398, 395, 3), (187, 549, 569, 365), (7, 423, 397, 279), (347, 531, 549, 187), (345, 529, 505, 36), (6, 401, 381, 1), (621, 373, 364, 610), (639, 371, 363, 606), (637, 370, 366, 600), (604, 49, 204, 631), (261, 638, 607, 55), (133, 620, 611, 57), (146, 622, 615, 46), (158, 624, 619, 58), (625, 157, 374, 618), (623, 145, 360, 614), (58, 619, 622, 146), (46, 615, 620, 133), (627, 171, 52, 616), (57, 611, 638, 261), (629, 372, 51, 612), (55, 607, 636, 247), (631, 204, 50, 608), (47, 601, 634, 233), (633, 218, 49, 604), (635, 232, 48, 602), (639, 638, 611, 610), (637, 636, 607, 606), (635, 634, 601, 600), (633, 632, 603, 602), (631, 630, 605, 604), (629, 628, 609, 608), (627, 626, 613, 612), (625, 624, 617, 616), (623, 622, 619, 618), (621, 620, 615, 614), (618, 619, 624, 625), (614, 615, 622, 623), (616, 617, 626, 627), (610, 611, 620, 621), (612, 613, 628, 629), (606, 607, 638, 639), (608, 609, 630, 631), (600, 601, 636, 637), (604, 605, 632, 633), (602, 603, 634, 635), (247, 636, 601, 47), (695, 248, 65, 664), (692, 234, 67, 643), (247, 694, 665, 55), (686, 206, 66, 658), (133, 670, 653, 46), (680, 173, 62, 646), (233, 691, 644, 47), (205, 685, 659, 54), (671, 134, 61, 652), (698, 262, 63, 667), (689, 220, 68, 661), (674, 147, 59, 655), (683, 189, 64, 649), (55, 665, 697, 261), (677, 159, 60, 640), (46, 653, 673, 146), (54, 659, 688, 219), (47, 644, 694, 247), (44, 647, 682, 188), (698, 699, 666, 664), (699, 697, 665, 666), (695, 696, 645, 643), (696, 694, 644, 645), (692, 693, 663, 661), (693, 691, 662, 663), (689, 690, 660, 658), (690, 688, 659, 660), (686, 687, 651, 649), (687, 685, 650, 651), (683, 684, 648, 646), (684, 682, 647, 648), (680, 681, 642, 640), (681, 679, 641, 642), (677, 678, 657, 655), (678, 676, 656, 657), (674, 675, 654, 652), (675, 673, 653, 654), (671, 672, 669, 667), (672, 670, 668, 669), (667, 669, 699, 698), (669, 668, 697, 699), (661, 663, 690, 689), (663, 662, 688, 690), (655, 657, 675, 674), (657, 656, 673, 675), (649, 651, 684, 683), (651, 650, 682, 684), (664, 666, 696, 695), (666, 665, 694, 696), (640, 642, 678, 677), (642, 641, 676, 678), (652, 654, 672, 671), (654, 653, 670, 672), (658, 660, 687, 686), (660, 659, 685, 687), (643, 645, 693, 692), (645, 644, 691, 693), (646, 648, 681, 680), (648, 647, 679, 681), (640, 60, 173, 680), (742, 795, 580, 204, 842), (741, 791, 583, 372, 827), (740, 788, 585, 171, 857), (738, 785, 587, 157, 812), (736, 782, 586, 145, 830), (734, 779, 584, 373, 855), (733, 776, 548, 40, 851), (845, 770, 576, 369, 846), (749, 559, 586, 782), (758, 567, 582, 806), (771, 588, 587, 785), (764, 571, 599, 801), (774, 578, 577, 798), (777, 581, 580, 795), (552, 759, 807, 566), (752, 563, 585, 788), (561, 773, 797, 560), (539, 753, 789, 573), (544, 765, 800, 598), (362, 834, 833, 810, 354), (367, 859, 858, 818, 356), (132, 856, 713, 822, 42), (360, 559, 749, 823), (743, 798, 577, 218, 720), (745, 801, 599, 232, 824), (724, 750, 558, 42, 822), (51, 564, 755, 819), (817, 756, 547, 356, 818), (364, 568, 761, 811), (746, 804, 579, 370, 853), (809, 762, 543, 354, 810), (366, 572, 767, 841), (839, 768, 551, 43, 840), (748, 806, 582, 371, 832), (379, 826, 825, 840, 43), (144, 831, 714, 846, 369), (365, 829, 828, 851, 40), (824, 232, 366, 841, 708), (832, 371, 364, 811, 706), (857, 171, 51, 819, 704), (855, 373, 360, 823, 700), (830, 145, 374, 847, 709), (741, 827, 717, 793, 791), (717, 828, 829, 792, 793), (740, 857, 716, 790, 788), (716, 858, 859, 789, 790), (738, 812, 739, 787, 785), (739, 715, 813, 786, 787), (736, 830, 737, 784, 782), (737, 714, 831, 783, 784), (734, 855, 735, 781, 779), (735, 713, 856, 780, 781), (733, 712, 778, 776), (712, 852, 777, 778), (848, 732, 775, 773), (732, 850, 774, 775), (845, 731, 772, 770), (731, 847, 771, 772), (748, 832, 723, 808, 806), (723, 833, 834, 807, 808), (806, 808, 760, 758), (808, 807, 759, 760), (804, 805, 769, 767), (805, 803, 768, 769), (801, 802, 766, 764), (802, 800, 765, 766), (798, 799, 775, 774), (799, 797, 773, 775), (795, 796, 778, 777), (796, 794, 776, 778), (791, 793, 757, 755), (793, 792, 756, 757), (788, 790, 754, 752), (790, 789, 753, 754), (785, 787, 772, 771), (787, 786, 770, 772), (782, 784, 751, 749), (784, 783, 750, 751), (779, 781, 763, 761), (781, 780, 762, 763), (742, 842, 718, 796, 795), (718, 843, 844, 794, 796), (743, 720, 744, 799, 798), (744, 719, 835, 797, 799), (724, 701, 751, 750), (701, 823, 749, 751), (725, 703, 754, 753), (703, 821, 752, 754), (817, 726, 757, 756), (726, 819, 755, 757), (814, 727, 760, 759), (727, 816, 758, 760), (745, 824, 721, 802, 801), (721, 825, 826, 800, 802), (809, 728, 763, 762), (728, 811, 761, 763), (836, 729, 766, 765), (729, 838, 764, 766), (839, 730, 769, 768), (730, 841, 767, 769), (746, 853, 747, 805, 804), (747, 722, 854, 803, 805), (711, 852, 712, 717, 827), (712, 733, 851, 828, 717), (705, 816, 727, 747, 853), (727, 814, 815, 722, 747), (708, 841, 730, 721, 824), (730, 839, 840, 825, 721), (706, 811, 728, 723, 832), (728, 809, 810, 833, 723), (704, 819, 726, 716, 857), (726, 817, 818, 858, 716), (700, 823, 701, 735, 855), (701, 724, 822, 713, 735), (709, 847, 731, 737, 830), (731, 845, 846, 714, 737), (707, 838, 729, 744, 720), (729, 836, 837, 719, 744), (702, 821, 703, 739, 812), (703, 725, 820, 715, 739), (710, 850, 732, 718, 842), (732, 848, 849, 843, 718), (1, 269, 872, 863), (270, 4, 874, 866), (272, 275, 869, 873), (4, 272, 873, 874), (2, 196, 860, 861), (273, 180, 862, 875), (196, 1, 863, 860), (166, 273, 875, 876), (276, 166, 876, 877), (278, 276, 877, 870), (269, 0, 864, 872), (271, 270, 866, 867), (277, 279, 871, 878), (3, 277, 878, 879), (275, 274, 868, 869), (279, 278, 870, 871), (227, 271, 867, 865), (180, 2, 861, 862), (274, 3, 879, 868), (860, 863, 872, 864, 865, 867, 866, 874, 873, 869, 868, 879, 878, 871, 870, 877, 876, 875, 862, 861)])
me_nsided_004.polygons.foreach_set('use_smooth', [True] * 822)
_k = {(2, 196): 1.0, (56, 205): 1.0, (55, 261): 1.0, (58, 158): 1.0, (59, 159): 1.0, (61, 147): 1.0, (60, 173): 1.0, (63, 134): 1.0, (62, 189): 1.0, (65, 262): 1.0, (64, 206): 1.0, (67, 248): 1.0, (66, 220): 1.0, (67, 234): 1.0, (61, 134): 1.0, (58, 146): 1.0, (59, 147): 1.0, (52, 157): 1.0, (60, 159): 1.0, (51, 171): 1.0, (62, 173): 1.0, (2, 180): 1.0, (56, 188): 1.0, (64, 189): 1.0, (1, 196): 1.0, (49, 204): 1.0, (54, 205): 1.0, (66, 206): 1.0, (48, 218): 1.0, (68, 220): 1.0, (0, 227): 1.0, (53, 233): 1.0, (68, 234): 1.0, (65, 248): 1.0, (57, 261): 1.0, (63, 262): 1.0, (270, 271): 1.0, (274, 275): 1.0, (278, 279): 1.0, (227, 271): 1.0, (1, 269): 1.0, (4, 272): 1.0, (180, 273): 1.0, (166, 276): 1.0, (3, 277): 1.0, (232, 366): 1.0, (3, 274): 1.0, (360, 373): 1.0, (277, 279): 1.0, (145, 374): 1.0, (276, 278): 1.0, (166, 273): 1.0, (50, 372): 1.0, (0, 269): 1.0, (4, 270): 1.0, (363, 370): 1.0, (272, 275): 1.0, (364, 371): 1.0, (860, 861): 1.0, (861, 862): 1.0, (860, 863): 1.0, (864, 865): 1.0, (866, 867): 1.0, (868, 869): 1.0, (870, 871): 1.0, (865, 867): 1.0, (863, 872): 1.0, (873, 874): 1.0, (862, 875): 1.0, (876, 877): 1.0, (878, 879): 1.0, (868, 879): 1.0, (871, 878): 1.0, (870, 877): 1.0, (875, 876): 1.0, (864, 872): 1.0, (866, 874): 1.0, (869, 873): 1.0}
me_nsided_004.attributes.new('crease_edge', 'FLOAT', 'EDGE').data.foreach_set('value', [_k.get((min(e.vertices), max(e.vertices)), 0.0) for e in me_nsided_004.edges])
_uv = me_nsided_004.uv_layers.new(name='UVMap')
_uv.uv.foreach_set('vector', [0.0, 0.0, 0.2052, 0.0, 0.2052, 0.0, 0.0, 0.0, 0.1944, 0.0, 0.1944, 0.0, 0.1111, 0.0, 0.1111, 0.0, 0.532, 0.0, 0.5333, 0.0, 0.4444, 0.0, 0.4444, 0.0, 0.08667, 0.0, 0.08667, 0.0, 0.0, 0.0, 0.0, 0.0, 0.6358, 0.0, 0.6358, 0.0, 0.5556, 0.0, 0.5556, 0.0, 0.749, 0.0, 0.749, 0.0, 0.6667, 0.0, 0.6667, 0.0, 0.4201, 0.0, 0.4201, 0.0, 0.3333, 0.0, 0.3333, 0.0, 0.86, 0.0, 0.86, 0.0, 0.7778, 0.0, 0.7778, 0.0, 0.2052, 0.0, 0.2052, 0.0, 1.0, 0.0, 1.0, 0.0, 0.2052, 0.0, 0.2052, 0.0, 1.0, 0.0, 1.0, 0.0, 0.86, 0.0, 0.86, 0.0, 0.7778, 0.0, 0.7778, 0.0, 0.4201, 0.0, 0.4201, 0.0, 0.3333, 0.0, 0.3333, 0.0, 0.749, 0.0, 0.749, 0.0, 0.6667, 0.0, 0.6667, 0.0, 0.6358, 0.0, 0.6358, 0.0, 0.5556, 0.0, 0.5556, 0.0, 0.08667, 0.0, 0.08667, 0.0, 0.0, 0.0, 0.0, 0.0, 0.532, 0.0, 0.532, 0.0, 0.4444, 0.0, 0.4444, 0.0, 0.1944, 0.0, 0.1944, 0.0, 0.1111, 0.0, 0.1111, 0.0, 0.9759, 0.0, 0.9759, 0.0, 0.8889, 0.0, 0.8889, 0.0, 0.3158, 0.0, 0.3158, 0.0, 0.2222, 0.0, 0.2222, 0.0, 0.9759, 0.0, 0.9759, 0.0, 0.8889, 0.0, 0.8889, 0.0, 0.1944, 0.0, 0.1944, 0.0, 0.1111, 0.0, 0.1111, 0.0, 0.5333, 0.0, 0.532, 0.0, 0.4444, 0.0, 0.4444, 0.0, 0.08667, 0.0, 0.08667, 0.0, 0.0, 0.0, 0.0, 0.0, 0.6358, 0.0, 0.6358, 0.0, 0.5556, 0.0, 0.5556, 0.0, 0.749, 0.0, 0.749, 0.0, 0.6667, 0.0, 0.6667, 0.0, 0.4201, 0.0, 0.4201, 0.0, 0.3333, 0.0, 0.3333, 0.0, 0.86, 0.0, 0.86, 0.0, 0.7778, 0.0, 0.7778, 0.0, 0.9759, 0.0, 0.9759, 0.0, 0.8889, 0.0, 0.8889, 0.0, 0.3158, 0.0, 0.3158, 0.0, 0.2222, 0.0, 0.2222, 0.0, 0.9759, 0.0, 0.9759, 0.0, 0.8889, 0.0, 0.8889, 0.0, 0.1944, 0.0, 0.1944, 0.0, 0.1111, 0.0, 0.1111, 0.0, 0.532, 0.0, 0.532, 0.0, 0.4444, 0.0, 0.4444, 0.0, 0.08667, 0.0, 0.08667, 0.0, 0.0, 0.0, 0.0, 0.0, 0.6358, 0.0, 0.6358, 0.0, 0.5556, 0.0, 0.5556, 0.0, 0.749, 0.0, 0.749, 0.0, 0.6667, 0.0, 0.6667, 0.0, 0.4201, 0.0, 0.4201, 0.0, 0.3333, 0.0, 0.3333, 0.0, 0.86, 0.0, 0.86, 0.0, 0.7778, 0.0, 0.7778, 0.0, 0.3158, 0.0, 0.3158, 0.0, 0.2222, 0.0, 0.2222, 0.0, 0.2052, 0.0, 0.2052, 0.0, 1.0, 0.0, 1.0, 0.0, 0.2052, 0.0, 0.2052, 0.0, 1.0, 0.0, 1.0, 0.0, 0.3158, 0.0, 0.3158, 0.0, 0.2222, 0.0, 0.2222, 0.0, 0.9759, 0.0, 0.9759, 0.0, 0.8889, 0.0, 0.8889, 0.0, 0.1944, 0.0, 0.1944, 0.0, 0.1111, 0.0, 0.1111, 0.0, 0.532, 0.0, 0.5338, 0.0, 0.4444, 0.0, 0.4444, 0.0, 0.08667, 0.0, 0.08667, 0.0, 0.0, 0.0, 0.0, 0.0, 0.6358, 0.0, 0.6358, 0.0, 0.5556, 0.0, 0.5556, 0.0, 0.749, 0.0, 0.749, 0.0, 0.6667, 0.0, 0.6667, 0.0, 0.3158, 0.0, 0.3158, 0.0, 0.2222, 0.0, 0.2222, 0.0, 0.2052, 0.0, 0.2052, 0.0, 1.0, 0.0, 1.0, 0.0, 0.4201, 0.0, 0.4201, 0.0, 0.3333, 0.0, 0.3333, 0.0, 0.86, 0.0, 0.86, 0.0, 0.7778, 0.0, 0.7778, 0.0, 0.2052, 0.0, 0.2052, 0.0, 1.0, 0.0, 1.0, 0.0, 0.3158, 0.0, 0.3158, 0.0, 0.2222, 0.0, 0.2222, 0.0, 0.9759, 0.0, 0.9759, 0.0, 0.8889, 0.0, 0.8889, 0.0, 0.1944, 0.0, 0.1944, 0.0, 0.1111, 0.0, 0.1111, 0.0, 0.5338, 0.0, 0.532, 0.0, 0.4444, 0.0, 0.4444, 0.0, 0.08667, 0.0, 0.08667, 0.0, 0.0, 0.0, 0.0, 0.0, 0.86, 0.0, 0.86, 0.0, 0.7778, 0.0, 0.7778, 0.0, 0.4201, 0.0, 0.4201, 0.0, 0.3333, 0.0, 0.3333, 0.0, 0.749, 0.0, 0.749, 0.0, 0.6667, 0.0, 0.6667, 0.0, 0.4201, 0.0, 0.4201, 0.0, 0.3333, 0.0, 0.3333, 0.0, 0.86, 0.0, 0.86, 0.0, 0.7778, 0.0, 0.7778, 0.0, 0.2052, 0.0, 0.2052, 0.0, 1.0, 0.0, 1.0, 0.0, 0.3158, 0.0, 0.3158, 0.0, 0.2222, 0.0, 0.2222, 0.0, 0.9759, 0.0, 0.9759, 0.0, 0.8889, 0.0, 0.8889, 0.0, 0.1944, 0.0, 0.1944, 0.0, 0.1111, 0.0, 0.1111, 0.0, 0.532, 0.0, 0.532, 0.0, 0.4444, 0.0, 0.4444, 0.0, 0.749, 0.0, 0.749, 0.0, 0.6667, 0.0, 0.6667, 0.0, 0.6358, 0.0, 0.6358, 0.0, 0.5556, 0.0, 0.5556, 0.0, 0.6358, 0.0, 0.6353, 0.0, 0.5556, 0.0, 0.5556, 0.0, 0.749, 0.0, 0.749, 0.0, 0.6667, 0.0, 0.6667, 0.0, 0.4201, 0.0, 0.4201, 0.0, 0.3333, 0.0, 0.3333, 0.0, 0.86, 0.0, 0.86, 0.0, 0.7778, 0.0, 0.7778, 0.0, 0.2052, 0.0, 0.2052, 0.0, 1.0, 0.0, 1.0, 0.0, 0.3158, 0.0, 0.3158, 0.0, 0.2222, 0.0, 0.2222, 0.0, 0.9759, 0.0, 0.9759, 0.0, 0.8889, 0.0, 0.8889, 0.0, 0.1944, 0.0, 0.1944, 0.0, 0.1111, 0.0, 0.1111, 0.0, 0.6358, 0.0, 0.6358, 0.0, 0.5556, 0.0, 0.5556, 0.0, 0.08667, 0.0, 0.08667, 0.0, 0.0, 0.0, 0.0, 0.0, 0.08667, 0.0, 0.08553, 0.0, 0.0, 0.0, 0.0, 0.0, 0.6353, 0.0, 0.6358, 0.0, 0.5556, 0.0, 0.5556, 0.0, 0.749, 0.0, 0.749, 0.0, 0.6667, 0.0, 0.6667, 0.0, 0.4201, 0.0, 0.4201, 0.0, 0.3333, 0.0, 0.3333, 0.0, 0.86, 0.0, 0.86, 0.0, 0.7778, 0.0, 0.7778, 0.0, 0.2052, 0.0, 0.2161, 0.0, 1.0, 0.0, 1.0, 0.0, 0.3158, 0.0, 0.3158, 0.0, 0.2222, 0.0, 0.2222, 0.0, 0.9759, 0.0, 0.9759, 0.0, 0.8889, 0.0, 0.8889, 0.0, 0.08667, 0.0, 0.08667, 0.0, 0.0, 0.0, 0.0, 0.0, 0.532, 0.0, 0.532, 0.0, 0.4444, 0.0, 0.4444, 0.0, 0.532, 0.0, 0.532, 0.0, 0.4444, 0.0, 0.4444, 0.0, 0.1944, 0.0, 0.1944, 0.0, 0.1111, 0.0, 0.1111, 0.0, 0.2483, 0.0, 0.2101, 0.0, 0.189, 0.0, 0.2076, 0.0, 0.1961, 0.0, 0.183, 0.0, 0.2432, 0.0, 0.252, 0.0, 0.8247, 0.0, 1.0, 0.0, 0.2052, 0.0, 0.3085, 0.0, 0.2706, 0.0, 0.2632, 0.0, 0.341, 0.0, 0.3455, 0.0, 0.8289, 0.0, 0.8889, 0.0, 0.9759, 0.0, 0.8256, 0.0, 0.3596, 0.0, 0.3555, 0.0, 0.4305, 0.0, 0.4324, 0.0, 0.7436, 0.0, 0.7778, 0.0, 0.86, 0.0, 0.8067, 0.0, 0.4528, 0.0, 0.4515, 0.0, 0.5279, 0.0, 0.5272, 0.0, 0.6481, 0.0, 0.6667, 0.0, 0.749, 0.0, 0.7189, 0.0, 0.5496, 0.0, 0.5556, 0.0, 0.6358, 0.0, 0.6208, 0.0, 0.3596, 0.0, 0.3596, 0.0, 0.3455, 0.0, 0.3455, 0.0, 0.7517, 0.0, 0.7517, 0.0, 0.763, 0.0, 0.7619, 0.0, 0.1961, 0.0, 0.1961, 0.0, 0.2076, 0.0, 0.2062, 0.0, 0.6404, 0.0, 0.6404, 0.0, 0.6145, 0.0, 0.6145, 0.0, 0.4528, 0.0, 0.4527, 0.0, 0.4324, 0.0, 0.4324, 0.0, 0.8039, 0.0, 0.8039, 0.0, 0.7845, 0.0, 0.7845, 0.0, 0.2706, 0.0, 0.2706, 0.0, 0.252, 0.0, 0.252, 0.0, 0.5472, 0.0, 0.5472, 0.0, 0.5272, 0.0, 0.5272, 0.0, 0.2483, 0.0, 0.2483, 0.0, 0.3378, 0.0, 0.3375, 0.0, 0.252, 0.0, 0.252, 0.0, 0.1961, 0.0, 0.1961, 0.0, 0.7294, 0.0, 0.7294, 0.0, 0.7083, 0.0, 0.7083, 0.0, 0.7064, 0.0, 0.7059, 0.0, 0.6404, 0.0, 0.6404, 0.0, 0.7064, 0.0, 0.7064, 0.0, 0.6404, 0.0, 0.6404, 0.0, 0.5272, 0.0, 0.5272, 0.0, 0.4528, 0.0, 0.4528, 0.0, 0.763, 0.0, 0.763, 0.0, 0.8039, 0.0, 0.8039, 0.0, 0.3455, 0.0, 0.3455, 0.0, 0.2706, 0.0, 0.2706, 0.0, 0.6145, 0.0, 0.6145, 0.0, 0.5472, 0.0, 0.5472, 0.0, 0.2076, 0.0, 0.2076, 0.0, 0.2483, 0.0, 0.2483, 0.0, 0.7845, 0.0, 0.7845, 0.0, 0.7294, 0.0, 0.7294, 0.0, 0.4324, 0.0, 0.4324, 0.0, 0.3596, 0.0, 0.3596, 0.0, 0.3516, 0.0, 0.3516, 0.0, 0.7517, 0.0, 0.7517, 0.0, 0.5272, 0.0, 0.5272, 0.0, 0.4528, 0.0, 0.4528, 0.0, 0.5272, 0.0, 0.5272, 0.0, 0.4528, 0.0, 0.4528, 0.0, 0.763, 0.0, 0.763, 0.0, 0.8039, 0.0, 0.8039, 0.0, 0.3455, 0.0, 0.3455, 0.0, 0.2706, 0.0, 0.2706, 0.0, 0.6145, 0.0, 0.6145, 0.0, 0.5472, 0.0, 0.5472, 0.0, 0.2076, 0.0, 0.2076, 0.0, 0.2483, 0.0, 0.2483, 0.0, 0.7845, 0.0, 0.7845, 0.0, 0.7294, 0.0, 0.7294, 0.0, 0.4324, 0.0, 0.4324, 0.0, 0.3596, 0.0, 0.3596, 0.0, 0.3516, 0.0, 0.3516, 0.0, 0.7517, 0.0, 0.7517, 0.0, 0.252, 0.0, 0.252, 0.0, 0.1961, 0.0, 0.1961, 0.0, 0.763, 0.0, 0.763, 0.0, 0.8039, 0.0, 0.8039, 0.0, 0.763, 0.0, 0.763, 0.0, 0.8039, 0.0, 0.8039, 0.0, 0.3455, 0.0, 0.3455, 0.0, 0.2706, 0.0, 0.2706, 0.0, 0.6145, 0.0, 0.6145, 0.0, 0.5472, 0.0, 0.5472, 0.0, 0.2076, 0.0, 0.2076, 0.0, 0.2483, 0.0, 0.2483, 0.0, 0.7845, 0.0, 0.7845, 0.0, 0.7294, 0.0, 0.7294, 0.0, 0.4324, 0.0, 0.4324, 0.0, 0.3596, 0.0, 0.3596, 0.0, 0.3516, 0.0, 0.3516, 0.0, 0.7517, 0.0, 0.7517, 0.0, 0.252, 0.0, 0.252, 0.0, 0.1961, 0.0, 0.1961, 0.0, 0.7059, 0.0, 0.7064, 0.0, 0.6404, 0.0, 0.6404, 0.0, 0.3455, 0.0, 0.3455, 0.0, 0.2706, 0.0, 0.2706, 0.0, 0.3455, 0.0, 0.3455, 0.0, 0.2706, 0.0, 0.2706, 0.0, 0.6145, 0.0, 0.6145, 0.0, 0.5472, 0.0, 0.5472, 0.0, 0.2076, 0.0, 0.2076, 0.0, 0.2483, 0.0, 0.2483, 0.0, 0.7845, 0.0, 0.7845, 0.0, 0.7294, 0.0, 0.7294, 0.0, 0.4324, 0.0, 0.4324, 0.0, 0.3596, 0.0, 0.3596, 0.0, 0.3516, 0.0, 0.3516, 0.0, 0.7517, 0.0, 0.7517, 0.0, 0.252, 0.0, 0.252, 0.0, 0.1961, 0.0, 0.1961, 0.0, 0.7064, 0.0, 0.7064, 0.0, 0.6404, 0.0, 0.6404, 0.0, 0.5272, 0.0, 0.5272, 0.0, 0.4528, 0.0, 0.4528, 0.0, 0.6146, 0.0, 0.6145, 0.0, 0.5472, 0.0, 0.5472, 0.0, 0.6145, 0.0, 0.6146, 0.0, 0.5472, 0.0, 0.5472, 0.0, 0.2076, 0.0, 0.2076, 0.0, 0.2483, 0.0, 0.2483, 0.0, 0.7845, 0.0, 0.7845, 0.0, 0.7294, 0.0, 0.7294, 0.0, 0.4324, 0.0, 0.4324, 0.0, 0.3596, 0.0, 0.3596, 0.0, 0.3516, 0.0, 0.3516, 0.0, 0.7517, 0.0, 0.7517, 0.0, 0.252, 0.0, 0.252, 0.0, 0.1961, 0.0, 0.1961, 0.0, 0.7064, 0.0, 0.7064, 0.0, 0.6404, 0.0, 0.6404, 0.0, 0.5272, 0.0, 0.5272, 0.0, 0.4528, 0.0, 0.4528, 0.0, 0.763, 0.0, 0.763, 0.0, 0.8039, 0.0, 0.8039, 0.0, 0.7517, 0.0, 0.3516, 0.0, 0.2483, 0.0, 0.2079, 0.0, 0.1961, 0.0, 0.252, 0.0, 0.2706, 0.0, 0.3455, 0.0, 0.3596, 0.0, 0.4324, 0.0, 0.4528, 0.0, 0.5272, 0.0, 0.5472, 0.0, 0.6145, 0.0, 0.6404, 0.0, 0.7064, 0.0, 0.7294, 0.0, 0.7845, 0.0, 0.8039, 0.0, 0.763, 0.0, 0.2076, 0.0, 0.2079, 0.0, 0.2483, 0.0, 0.2483, 0.0, 0.7845, 0.0, 0.7845, 0.0, 0.7294, 0.0, 0.7294, 0.0, 0.4324, 0.0, 0.4324, 0.0, 0.3596, 0.0, 0.3596, 0.0, 0.3516, 0.0, 0.3516, 0.0, 0.7517, 0.0, 0.7517, 0.0, 0.252, 0.0, 0.252, 0.0, 0.1961, 0.0, 0.1961, 0.0, 0.7064, 0.0, 0.7064, 0.0, 0.6404, 0.0, 0.6404, 0.0, 0.5272, 0.0, 0.5272, 0.0, 0.4528, 0.0, 0.4528, 0.0, 0.763, 0.0, 0.763, 0.0, 0.8039, 0.0, 0.8039, 0.0, 0.3455, 0.0, 0.3455, 0.0, 0.2706, 0.0, 0.2706, 0.0, 0.7294, 0.0, 0.7294, 0.0, 0.7064, 0.0, 0.7064, 0.0, 0.7294, 0.0, 0.7294, 0.0, 0.7064, 0.0, 0.7064, 0.0, 0.7294, 0.0, 0.7294, 0.0, 0.7064, 0.0, 0.7064, 0.0, 0.7294, 0.0, 0.7294, 0.0, 0.7064, 0.0, 0.7059, 0.0, 0.7294, 0.0, 0.7294, 0.0, 0.7064, 0.0, 0.7064, 0.0, 0.7294, 0.0, 0.7294, 0.0, 0.7059, 0.0, 0.7064, 0.0, 0.7845, 0.0, 0.7845, 0.0, 0.7294, 0.0, 0.7294, 0.0, 0.4504, 0.0, 0.4444, 0.0, 0.532, 0.0, 0.5286, 0.0, 0.6404, 0.0, 0.6404, 0.0, 0.6146, 0.0, 0.6145, 0.0, 0.6404, 0.0, 0.6404, 0.0, 0.6145, 0.0, 0.6146, 0.0, 0.6404, 0.0, 0.6404, 0.0, 0.6145, 0.0, 0.6145, 0.0, 0.6404, 0.0, 0.6404, 0.0, 0.6145, 0.0, 0.6145, 0.0, 0.6404, 0.0, 0.6404, 0.0, 0.6145, 0.0, 0.6145, 0.0, 0.6404, 0.0, 0.6404, 0.0, 0.6145, 0.0, 0.6145, 0.0, 0.5472, 0.0, 0.5472, 0.0, 0.5272, 0.0, 0.5272, 0.0, 0.5472, 0.0, 0.5472, 0.0, 0.5272, 0.0, 0.5272, 0.0, 0.5472, 0.0, 0.5472, 0.0, 0.5272, 0.0, 0.5272, 0.0, 0.5472, 0.0, 0.5472, 0.0, 0.5272, 0.0, 0.5272, 0.0, 0.5472, 0.0, 0.5472, 0.0, 0.5272, 0.0, 0.5272, 0.0, 0.5472, 0.0, 0.5472, 0.0, 0.5272, 0.0, 0.5272, 0.0, 0.5472, 0.0, 0.5472, 0.0, 0.5272, 0.0, 0.5272, 0.0, 0.6145, 0.0, 0.6145, 0.0, 0.5472, 0.0, 0.5472, 0.0, 0.4324, 0.0, 0.4305, 0.0, 0.4515, 0.0, 0.4528, 0.0, 0.4528, 0.0, 0.4528, 0.0, 0.4324, 0.0, 0.4324, 0.0, 0.4528, 0.0, 0.4528, 0.0, 0.4324, 0.0, 0.4324, 0.0, 0.4528, 0.0, 0.4528, 0.0, 0.4324, 0.0, 0.4324, 0.0, 0.4528, 0.0, 0.4528, 0.0, 0.4324, 0.0, 0.4324, 0.0, 0.4528, 0.0, 0.4528, 0.0, 0.4324, 0.0, 0.4324, 0.0, 0.4528, 0.0, 0.4528, 0.0, 0.4324, 0.0, 0.4324, 0.0, 0.5272, 0.0, 0.5272, 0.0, 0.4527, 0.0, 0.4528, 0.0, 0.3455, 0.0, 0.341, 0.0, 0.3555, 0.0, 0.3596, 0.0, 0.3596, 0.0, 0.3596, 0.0, 0.3455, 0.0, 0.3455, 0.0, 0.3596, 0.0, 0.3596, 0.0, 0.3455, 0.0, 0.3455, 0.0, 0.3596, 0.0, 0.3596, 0.0, 0.3455, 0.0, 0.3455, 0.0, 0.3596, 0.0, 0.3596, 0.0, 0.3455, 0.0, 0.3455, 0.0, 0.3596, 0.0, 0.3596, 0.0, 0.3455, 0.0, 0.3455, 0.0, 0.3596, 0.0, 0.3596, 0.0, 0.3455, 0.0, 0.3455, 0.0, 0.2706, 0.0, 0.2706, 0.0, 0.252, 0.0, 0.252, 0.0, 0.252, 0.0, 0.2432, 0.0, 0.2632, 0.0, 0.2706, 0.0, 0.2706, 0.0, 0.2706, 0.0, 0.252, 0.0, 0.252, 0.0, 0.2706, 0.0, 0.2706, 0.0, 0.252, 0.0, 0.252, 0.0, 0.2706, 0.0, 0.2706, 0.0, 0.252, 0.0, 0.252, 0.0, 0.2706, 0.0, 0.2706, 0.0, 0.252, 0.0, 0.252, 0.0, 0.2706, 0.0, 0.2706, 0.0, 0.252, 0.0, 0.252, 0.0, 0.2706, 0.0, 0.2706, 0.0, 0.252, 0.0, 0.252, 0.0, 0.3455, 0.0, 0.3455, 0.0, 0.2706, 0.0, 0.2706, 0.0, 0.2076, 0.0, 0.189, 0.0, 0.183, 0.0, 0.1961, 0.0, 0.3158, 0.0, 0.3158, 0.0, 0.2222, 0.0, 0.2222, 0.0, 0.2222, 0.0, 0.194, 0.0, 0.1944, 0.0, 0.1111, 0.0, 0.111, 0.0, 0.111, 0.0, 0.1944, 0.0, 0.1998, 0.0, 0.1998, 0.0, 0.1111, 0.0, 0.1111, 0.0, 0.1961, 0.0, 0.1961, 0.0, 0.2079, 0.0, 0.2076, 0.0, 0.1961, 0.0, 0.1961, 0.0, 0.2076, 0.0, 0.2076, 0.0, 0.1961, 0.0, 0.1961, 0.0, 0.2076, 0.0, 0.2076, 0.0, 0.1961, 0.0, 0.1961, 0.0, 0.2076, 0.0, 0.2076, 0.0, 0.1961, 0.0, 0.1961, 0.0, 0.2076, 0.0, 0.2076, 0.0, 0.1961, 0.0, 0.1961, 0.0, 0.2076, 0.0, 0.2076, 0.0, 0.2483, 0.0, 0.2483, 0.0, 0.3516, 0.0, 0.3405, 0.0, 0.3516, 0.0, 0.3291, 0.0, 0.2101, 0.0, 0.2483, 0.0, 0.2483, 0.0, 0.2483, 0.0, 0.3516, 0.0, 0.3516, 0.0, 0.2483, 0.0, 0.2483, 0.0, 0.3516, 0.0, 0.3516, 0.0, 0.2483, 0.0, 0.2483, 0.0, 0.3516, 0.0, 0.3516, 0.0, 0.2483, 0.0, 0.2483, 0.0, 0.3516, 0.0, 0.3516, 0.0, 0.2483, 0.0, 0.2483, 0.0, 0.3516, 0.0, 0.3516, 0.0, 0.2483, 0.0, 0.2483, 0.0, 0.3516, 0.0, 0.3516, 0.0, 0.2062, 0.0, 0.2062, 0.0, 0.2483, 0.0, 0.2483, 0.0, 0.1753, 0.0, 0.0, 0.0, 0.08667, 0.0, 0.172, 0.0, 0.7517, 0.0, 0.7517, 0.0, 0.763, 0.0, 0.763, 0.0, 0.7517, 0.0, 0.7517, 0.0, 0.763, 0.0, 0.763, 0.0, 0.7517, 0.0, 0.7517, 0.0, 0.763, 0.0, 0.763, 0.0, 0.7517, 0.0, 0.7517, 0.0, 0.763, 0.0, 0.763, 0.0, 0.7517, 0.0, 0.7517, 0.0, 0.763, 0.0, 0.763, 0.0, 0.7517, 0.0, 0.7517, 0.0, 0.763, 0.0, 0.763, 0.0, 0.4324, 0.0, 0.4324, 0.0, 0.3596, 0.0, 0.3596, 0.0, 0.2564, 0.0, 0.2222, 0.0, 0.3158, 0.0, 0.3368, 0.0, 0.8039, 0.0, 0.8039, 0.0, 0.7845, 0.0, 0.7845, 0.0, 0.8039, 0.0, 0.8039, 0.0, 0.7845, 0.0, 0.7845, 0.0, 0.8039, 0.0, 0.8039, 0.0, 0.7845, 0.0, 0.7845, 0.0, 0.8039, 0.0, 0.8039, 0.0, 0.7845, 0.0, 0.7845, 0.0, 0.8039, 0.0, 0.8039, 0.0, 0.7845, 0.0, 0.7845, 0.0, 0.8039, 0.0, 0.8039, 0.0, 0.7845, 0.0, 0.7845, 0.0, 0.7294, 0.0, 0.7294, 0.0, 0.7064, 0.0, 0.7079, 0.0, 0.3519, 0.0, 0.3333, 0.0, 0.4201, 0.0, 0.4288, 0.0, 0.0867, 0.0, 0.08667, 0.0, 0.0, 0.0, 0.0001995, 0.0, -2.841e-05, 0.0, 0.6667, 0.0, 0.6667, 0.0, 0.6667, 0.0, 0.6667, 0.0, 0.1944, 0.0, 0.1944, 0.0, 0.2222, 0.0, 0.2222, 0.0, 0.9759, 0.0, 0.9759, 0.0, 0.9759, 0.0, 0.9759, 0.0, 0.7778, 0.0, 0.7778, 0.0, 0.7778, 0.0, 0.7778, 0.0, 0.9759, 0.0, 0.9759, 0.0, 1.0, 0.0, 1.0, 0.0, 0.9759, 0.0, 0.9759, 0.0, 0.9759, 0.0, 0.9759, 0.0, 0.08667, 0.0, 0.08667, 0.0, 0.1111, 0.0, 0.1111, 0.0, 0.9759, 0.0, 0.9759, 0.0, 0.9759, 0.0, 0.9759, 0.0, 0.1111, 0.0, 0.1111, 0.0, 0.1111, 0.0, 0.1111, 0.0, 0.9759, 0.0, 0.9759, 0.0, 0.9759, 0.0, 0.9759, 0.0, 0.5556, 0.0, 0.5556, 0.0, 0.5556, 0.0, 0.5556, 0.0, 0.5556, 0.0, 0.5556, 0.0, 0.5556, 0.0, 0.5556, 0.0, 0.2052, 0.0, 0.2052, 0.0, 0.2052, 0.0, 0.2052, 0.0, 0.0, 0.0, 0.0, 0.0, 0.0, 0.0, 0.0, 0.0, 0.6667, 0.0, 0.6667, 0.0, 0.6667, 0.0, 0.6667, 0.0, 0.2052, 0.0, 0.2052, 0.0, 0.2052, 0.0, 0.2052, 0.0, 0.2052, 0.0, 0.2052, 0.0, 0.2052, 0.0, 0.2052, 0.0, 0.2052, 0.0, 0.2052, 0.0, 0.2052, 0.0, 0.2052, 0.0, 0.1111, 0.0, 0.1111, 0.0, 0.1111, 0.0, 0.1111, 0.0, 0.2052, 0.0, 0.2052, 0.0, 0.2052, 0.0, 0.2052, 0.0, 0.4444, 0.0, 0.4444, 0.0, 0.4444, 0.0, 0.4444, 0.0, 0.5556, 0.0, 0.5556, 0.0, 0.5556, 0.0, 0.5556, 0.0, 0.2052, 0.0, 0.2052, 0.0, 0.2052, 0.0, 0.2052, 0.0, 0.0, 0.0, 0.0, 0.0, 0.0003935, 0.0, 0.0001995, 0.0, 0.2052, 0.0, 0.2052, 0.0, 0.2052, 0.0, 0.2052, 0.0, 0.2052, 0.0, 0.2052, 0.0, 0.2052, 0.0, 0.2052, 0.0, 0.2222, 0.0, 0.2222, 0.0, 0.2222, 0.0, 0.2222, 0.0, 0.2052, 0.0, 0.2052, 0.0, 0.2161, 0.0, 0.2161, 0.0, 1.0, 0.0, 1.0, 0.0, 1.0, 0.0, 1.0, 0.0, 0.0, 0.0, -0.007588, 0.0, 0.0, 0.0, 0.0, 0.0, 0.0, 0.0, 0.2161, 0.0, 0.2161, 0.0, 0.2135, 0.0, 0.2066, 0.0, 0.2222, 0.0, 0.2222, 0.0, 0.2222, 0.0, 0.2222, 0.0, 0.8889, 0.0, 0.8889, 0.0, 0.8888, 0.0, 0.8888, 0.0, 0.2052, 0.0, 0.2052, 0.0, 0.0, 0.0, 0.0, 0.0, 0.1111, 0.0, 0.1111, 0.0, 0.1111, 0.0, 0.1111, 0.0, 0.8889, 0.0, 0.8898, 0.0, 0.8889, 0.0, 0.8889, 0.0, 0.8889, 0.0, 0.4444, 0.0, 0.4444, 0.0, 0.4444, 0.0, 0.4444, 0.0, 0.7778, 0.0, 0.7778, 0.0, 0.7778, 0.0, 0.7778, 0.0, 0.8889, 0.0, 0.8889, 0.0, 0.8889, 0.0, 0.8889, 0.0, 0.4444, 0.0, 0.4444, 0.0, 0.4444, 0.0, 0.4444, 0.0, 0.4444, 0.0, 0.5556, 0.0, 0.5556, 0.0, 0.5556, 0.0, 0.5556, 0.0, 0.3333, 0.0, 0.3333, 0.0, 0.3333, 0.0, 0.3333, 0.0, 0.6667, 0.0, 0.6667, 0.0, 0.6667, 0.0, 0.6667, 0.0, 0.4444, 0.0, 0.4444, 0.0, 0.4444, 0.0, 0.4444, 0.0, 0.4444, 0.0, 0.4444, 0.0, 0.4444, 0.0, 0.4444, 0.0, 0.0, 0.0, 0.0, 0.0, 0.2052, 0.0, 0.2052, 0.0, 0.08667, 0.0, 0.08667, 0.0, 0.08667, 0.0, 0.08667, 0.0, 0.08667, 0.0, 0.08667, 0.0, 0.08667, 0.0, 0.08667, 0.0, 0.6667, 0.0, 0.6667, 0.0, 0.6667, 0.0, 0.6667, 0.0, 0.08667, 0.0, 0.08667, 0.0, 0.08667, 0.0, 0.08667, 0.0, 0.5556, 0.0, 0.5556, 0.0, 0.5556, 0.0, 0.5556, 0.0, 0.8889, 0.0, 0.8889, 0.0, 0.8889, 0.0, 0.8889, 0.0, 0.08667, 0.0, 0.08667, 0.0, 0.08667, 0.0, 0.08667, 0.0, 1.0, 0.0, 1.0, 0.0, 1.0, 0.0, 1.0, 0.0, 0.08667, 0.0, 0.08667, 0.0, 0.08667, 0.0, 0.08667, 0.0, 0.08667, 0.0, 0.08667, 0.0, 0.08667, 0.0, 0.08667, 0.0, 0.0, 0.0, 0.0, 0.0, 0.0, 0.0, 0.0, 0.0, 0.08667, 0.0, 0.08667, 0.0, 0.08667, 0.0, 0.08667, 0.0, 0.2222, 0.0, 0.2222, 0.0, 0.2222, 0.0, 0.2222, 0.0, 0.2222, 0.0, 0.2222, 0.0, 0.2222, 0.0, 0.2222, 0.0, 0.08667, 0.0, 0.08667, 0.0, 0.08553, 0.0, 0.08553, 0.0, 0.1111, 0.0, 0.1111, 0.0, 0.1111, 0.0, 0.1111, 0.0, 0.3333, 0.0, 0.3333, 0.0, 0.3333, 0.0, 0.3333, 0.0, 0.08667, 0.0, 0.08667, 0.0, 0.08667, 0.0, 0.08667, 0.0, 0.5556, 0.0, 0.5556, 0.0, 0.5556, 0.0, 0.5556, 0.0, 0.08553, 0.0, 0.08553, 0.0, 0.08652, 0.0, 0.08652, 0.0, 0.1944, 0.0, 0.1944, 0.0, 0.1944, 0.0, 0.1944, 0.0, 0.0, 0.0, 0.0, 0.0, 0.0, 0.0, 0.0, 0.0, 0.1944, 0.0, 0.1944, 0.0, 0.1944, 0.0, 0.1944, 0.0, 0.7778, 0.0, 0.7778, 0.0, 0.7778, 0.0, 0.7778, 0.0, 0.1944, 0.0, 0.1944, 0.0, 0.1944, 0.0, 0.1944, 0.0, 0.7778, 0.0, 0.7778, 0.0, 0.7778, 0.0, 0.7778, 0.0, 0.1944, 0.0, 0.1944, 0.0, 0.1944, 0.0, 0.1944, 0.0, 0.8889, 0.0, 0.8889, 0.0, 0.8889, 0.0, 0.8889, 0.0, 0.1944, 0.0, 0.1944, 0.0, 0.1944, 0.0, 0.1944, 0.0, 0.4444, 0.0, 0.4444, 0.0, 0.4444, 0.0, 0.4444, 0.0, 0.1944, 0.0, 0.1944, 0.0, 0.1944, 0.0, 0.1944, 0.0, 0.6667, 0.0, 0.6667, 0.0, 0.6667, 0.0, 0.6667, 0.0, 0.1944, 0.0, 0.1944, 0.0, 0.1944, 0.0, 0.1944, 0.0, 0.3333, 0.0, 0.3333, 0.0, 0.3333, 0.0, 0.3333, 0.0, 0.7778, 0.0, 0.7778, 0.0, 0.7778, 0.0, 0.7778, 0.0, 0.1944, 0.0, 0.1944, 0.0, 0.1944, 0.0, 0.1944, 0.0, 0.4444, 0.0, 0.4444, 0.0, 0.4444, 0.0, 0.4444, 0.0, 0.0, 0.0, 0.0, 0.0, 0.0, 0.0, 0.0, 0.0, 0.1944, 0.0, 0.1944, 0.0, 0.1944, 0.0, 0.1944, 0.0, 0.1944, 0.0, 0.1944, 0.0, 0.1944, 0.0, 0.1944, 0.0, 0.3158, 0.0, 0.3158, 0.0, 0.3158, 0.0, 0.3158, 0.0, 0.6667, 0.0, 0.6667, 0.0, 0.6667, 0.0, 0.6667, 0.0, 0.3158, 0.0, 0.3158, 0.0, 0.3158, 0.0, 0.3158, 0.0, 0.5556, 0.0, 0.5556, 0.0, 0.5556, 0.0, 0.5556, 0.0, 0.1111, 0.0, 0.1111, 0.0, 0.1111, 0.0, 0.1111, 0.0, 0.3158, 0.0, 0.3158, 0.0, 0.3158, 0.0, 0.3158, 0.0, 0.2222, 0.0, 0.2222, 0.0, 0.2222, 0.0, 0.2222, 0.0, 0.3158, 0.0, 0.3158, 0.0, 0.3158, 0.0, 0.3158, 0.0, 0.3158, 0.0, 0.3158, 0.0, 0.3158, 0.0, 0.3158, 0.0, 0.0, 0.0, 0.0, 0.0, 0.0, 0.0, 0.0, 0.0, 0.3158, 0.0, 0.3158, 0.0, 0.3158, 0.0, 0.3158, 0.0, 0.2222, 0.0, 0.2222, 0.0, 0.2222, 0.0, 0.2222, 0.0, 0.8889, 0.0, 0.8889, 0.0, 0.8889, 0.0, 0.8889, 0.0, 0.3158, 0.0, 0.3158, 0.0, 0.3158, 0.0, 0.3158, 0.0, 0.532, 0.0, 0.5376, 0.0, 0.5376, 0.0, 0.4444, 0.0, 0.4444, 0.0, 0.5315, 0.0, 0.532, 0.0, 0.4444, 0.0, 0.4443, 0.0, 0.4443, 0.0, 0.9759, 0.0, 0.9815, 0.0, 0.9815, 0.0, 0.8889, 0.0, 0.8889, 0.0, 0.9755, 0.0, 0.9759, 0.0, 0.8889, 0.0, 0.8888, 0.0, 0.8888, 0.0, 0.08553, 0.0, 0.08652, 0.0, 0.08652, 0.0, 0.0, 0.0, 0.0, 0.0, 0.7778, 0.0, 0.7778, 0.0, 0.749, 0.0, 0.749, 0.0, 0.7778, 0.0, 0.7778, 0.0, 0.749, 0.0, 0.749, 0.0, 0.7778, 0.0, 0.7778, 0.0, 0.749, 0.0, 0.749, 0.0, 0.7778, 0.0, 0.7778, 0.0, 0.749, 0.0, 0.749, 0.0, 0.7778, 0.0, 0.7778, 0.0, 0.749, 0.0, 0.749, 0.0, 0.7778, 0.0, 0.7778, 0.0, 0.749, 0.0, 0.749, 0.0, 0.7778, 0.0, 0.7778, 0.0, 0.749, 0.0, 0.749, 0.0, 0.7778, 0.0, 0.7778, 0.0, 0.749, 0.0, 0.749, 0.0, 0.7778, 0.0, 0.7778, 0.0, 0.749, 0.0, 0.749, 0.0, 0.7778, 0.0, 0.7778, 0.0, 0.749, 0.0, 0.749, 0.0, 0.6667, 0.0, 0.6667, 0.0, 0.6358, 0.0, 0.6358, 0.0, 0.6667, 0.0, 0.6667, 0.0, 0.6358, 0.0, 0.6353, 0.0, 0.6667, 0.0, 0.6667, 0.0, 0.6358, 0.0, 0.6358, 0.0, 0.6667, 0.0, 0.6667, 0.0, 0.6353, 0.0, 0.6358, 0.0, 0.6667, 0.0, 0.6667, 0.0, 0.6358, 0.0, 0.6358, 0.0, 0.6667, 0.0, 0.6667, 0.0, 0.6358, 0.0, 0.6358, 0.0, 0.6667, 0.0, 0.6667, 0.0, 0.6358, 0.0, 0.6358, 0.0, 0.6667, 0.0, 0.6667, 0.0, 0.6358, 0.0, 0.6358, 0.0, 0.6667, 0.0, 0.6667, 0.0, 0.6358, 0.0, 0.6358, 0.0, 0.6667, 0.0, 0.6667, 0.0, 0.6358, 0.0, 0.6358, 0.0, 0.5556, 0.0, 0.5556, 0.0, 0.532, 0.0, 0.532, 0.0, 0.5556, 0.0, 0.5556, 0.0, 0.532, 0.0, 0.532, 0.0, 0.5556, 0.0, 0.5556, 0.0, 0.532, 0.0, 0.532, 0.0, 0.5556, 0.0, 0.5556, 0.0, 0.532, 0.0, 0.532, 0.0, 0.5556, 0.0, 0.5556, 0.0, 0.532, 0.0, 0.5338, 0.0, 0.5556, 0.0, 0.5556, 0.0, 0.5338, 0.0, 0.532, 0.0, 0.5556, 0.0, 0.5556, 0.0, 0.532, 0.0, 0.532, 0.0, 0.5556, 0.0, 0.5556, 0.0, 0.532, 0.0, 0.5333, 0.0, 0.5556, 0.0, 0.5556, 0.0, 0.532, 0.0, 0.532, 0.0, 0.5556, 0.0, 0.5556, 0.0, 0.5333, 0.0, 0.532, 0.0, 0.3334, 0.0, 0.3333, 0.0, 0.3158, 0.0, 0.3158, 0.0, 0.4444, 0.0, 0.4444, 0.0, 0.4201, 0.0, 0.4201, 0.0, 0.4444, 0.0, 0.4444, 0.0, 0.4201, 0.0, 0.4201, 0.0, 0.4444, 0.0, 0.4444, 0.0, 0.4201, 0.0, 0.4201, 0.0, 0.4444, 0.0, 0.4444, 0.0, 0.4201, 0.0, 0.4201, 0.0, 0.4444, 0.0, 0.4444, 0.0, 0.4201, 0.0, 0.4201, 0.0, 0.4444, 0.0, 0.4444, 0.0, 0.4201, 0.0, 0.4201, 0.0, 0.4444, 0.0, 0.4444, 0.0, 0.4201, 0.0, 0.4201, 0.0, 0.4444, 0.0, 0.4444, 0.0, 0.4201, 0.0, 0.4201, 0.0, 0.4444, 0.0, 0.4444, 0.0, 0.4201, 0.0, 0.4201, 0.0, 0.3333, 0.0, 0.3333, 0.0, 0.3153, 0.0, 0.3158, 0.0, 0.3333, 0.0, 0.3333, 0.0, 0.3158, 0.0, 0.3158, 0.0, 0.3333, 0.0, 0.3333, 0.0, 0.3158, 0.0, 0.3158, 0.0, 0.3333, 0.0, 0.3333, 0.0, 0.3158, 0.0, 0.3158, 0.0, 0.3333, 0.0, 0.3333, 0.0, 0.3158, 0.0, 0.3158, 0.0, 0.3333, 0.0, 0.3333, 0.0, 0.3158, 0.0, 0.3158, 0.0, 0.3333, 0.0, 0.3333, 0.0, 0.3158, 0.0, 0.3158, 0.0, 0.3333, 0.0, 0.3333, 0.0, 0.3158, 0.0, 0.3158, 0.0, 0.3333, 0.0, 0.3333, 0.0, 0.3158, 0.0, 0.3158, 0.0, 0.3333, 0.0, 0.3333, 0.0, 0.3158, 0.0, 0.3158, 0.0, 0.2222, 0.0, 0.2222, 0.0, 0.1944, 0.0, 0.1944, 0.0, 0.2222, 0.0, 0.2222, 0.0, 0.1944, 0.0, 0.1944, 0.0, 0.2222, 0.0, 0.2222, 0.0, 0.1944, 0.0, 0.1944, 0.0, 0.2222, 0.0, 0.2222, 0.0, 0.1944, 0.0, 0.1944, 0.0, 0.2222, 0.0, 0.2222, 0.0, 0.1944, 0.0, 0.1944, 0.0, 0.2222, 0.0, 0.2222, 0.0, 0.1944, 0.0, 0.1944, 0.0, 0.2222, 0.0, 0.2222, 0.0, 0.1944, 0.0, 0.1944, 0.0, 0.2222, 0.0, 0.2222, 0.0, 0.1944, 0.0, 0.1944, 0.0, 0.2222, 0.0, 0.2222, 0.0, 0.1944, 0.0, 0.1944, 0.0, 0.2222, 0.0, 0.2222, 0.0, 0.1944, 0.0, 0.1944, 0.0, 0.1111, 0.0, 0.1111, 0.0, 0.08667, 0.0, 0.08667, 0.0, 0.1111, 0.0, 0.1111, 0.0, 0.08553, 0.0, 0.08667, 0.0, 0.1111, 0.0, 0.1111, 0.0, 0.08667, 0.0, 0.08667, 0.0, 0.1111, 0.0, 0.1111, 0.0, 0.08667, 0.0, 0.08667, 0.0, 0.1111, 0.0, 0.1111, 0.0, 0.08667, 0.0, 0.08667, 0.0, 0.1111, 0.0, 0.1111, 0.0, 0.08667, 0.0, 0.08667, 0.0, 0.1111, 0.0, 0.1111, 0.0, 0.08667, 0.0, 0.08667, 0.0, 0.1111, 0.0, 0.1111, 0.0, 0.08667, 0.0, 0.08667, 0.0, 0.1111, 0.0, 0.1111, 0.0, 0.08667, 0.0, 0.08667, 0.0, 1.0, 0.0, 1.0, 0.0, 0.9759, 0.0, 0.9759, 0.0, 0.0, 0.0, 0.0, 0.0, 0.2161, 0.0, 0.2052, 0.0, 0.0, 0.0, 0.0, 0.0, 0.2052, 0.0, 0.2052, 0.0, 0.0, 0.0, 0.0, 0.0, 0.2052, 0.0, 0.2052, 0.0, 0.0, 0.0, 0.0, 0.0, 0.2052, 0.0, 0.2052, 0.0, 0.0, 0.0, 0.0, 0.0, 0.2052, 0.0, 0.2052, 0.0, 0.0, 0.0, 0.0, 0.0, 0.2052, 0.0, 0.2052, 0.0, 0.0, 0.0, 0.0, 0.0, 0.2052, 0.0, 0.2052, 0.0, 0.0, 0.0, 0.0, 0.0, 0.2052, 0.0, 0.2052, 0.0, 0.0, 0.0, 0.0, 0.0, 0.2052, 0.0, 0.2052, 0.0, 1.0, 0.0, 1.0, 0.0, 0.9759, 0.0, 0.9759, 0.0, 1.0, 0.0, 1.0, 0.0, 0.9759, 0.0, 0.9759, 0.0, 1.0, 0.0, 1.0, 0.0, 0.9759, 0.0, 0.9759, 0.0, 1.0, 0.0, 1.0, 0.0, 0.9759, 0.0, 0.9759, 0.0, 1.0, 0.0, 1.0, 0.0, 0.9759, 0.0, 0.9759, 0.0, 1.0, 0.0, 1.0, 0.0, 0.9759, 0.0, 0.9759, 0.0, 1.0, 0.0, 1.0, 0.0, 0.9759, 0.0, 0.9759, 0.0, 1.0, 0.0, 1.0, 0.0, 0.9759, 0.0, 0.9759, 0.0, 1.0, 0.0, 1.0, 0.0, 0.9759, 0.0, 0.9759, 0.0, 1.0, 0.0, 1.0, 0.0, 0.9759, 0.0, 0.9759, 0.0, 0.7778, 0.0, 0.7778, 0.0, 0.749, 0.0, 0.749, 0.0, 0.8889, 0.0, 0.8889, 0.0, 0.86, 0.0, 0.86, 0.0, 0.8889, 0.0, 0.8889, 0.0, 0.86, 0.0, 0.86, 0.0, 0.8889, 0.0, 0.8889, 0.0, 0.86, 0.0, 0.86, 0.0, 0.8889, 0.0, 0.8889, 0.0, 0.86, 0.0, 0.86, 0.0, 0.8889, 0.0, 0.8889, 0.0, 0.86, 0.0, 0.86, 0.0, 0.8889, 0.0, 0.8889, 0.0, 0.86, 0.0, 0.86, 0.0, 0.8889, 0.0, 0.8889, 0.0, 0.86, 0.0, 0.86, 0.0, 0.8889, 0.0, 0.8889, 0.0, 0.86, 0.0, 0.86, 0.0, 0.8889, 0.0, 0.8889, 0.0, 0.86, 0.0, 0.86, 0.0, 0.9759, 0.0, 0.9759, 0.0, 0.9759, 0.0, 0.9759, 0.0, 0.86, 0.0, 0.86, 0.0, 0.8889, 0.0, 0.8889, 0.0, 0.9759, 0.0, 0.9759, 0.0, 0.9759, 0.0, 0.9759, 0.0, 0.3158, 0.0, 0.3158, 0.0, 0.3333, 0.0, 0.3333, 0.0, 0.9759, 0.0, 0.9759, 0.0, 0.9759, 0.0, 0.9759, 0.0, 0.749, 0.0, 0.749, 0.0, 0.7778, 0.0, 0.7778, 0.0, 0.9759, 0.0, 0.9759, 0.0, 0.9759, 0.0, 0.9759, 0.0, 0.4201, 0.0, 0.4201, 0.0, 0.4444, 0.0, 0.4444, 0.0, 0.1111, 0.0, 0.1111, 0.0, 0.1111, 0.0, 0.1111, 0.0, 0.9759, 0.0, 0.9759, 0.0, 0.9759, 0.0, 0.9759, 0.0, 0.6358, 0.0, 0.6358, 0.0, 0.6667, 0.0, 0.6667, 0.0, 0.2222, 0.0, 0.2222, 0.0, 0.2222, 0.0, 0.2222, 0.0, 0.9759, 0.0, 0.9759, 0.0, 0.9759, 0.0, 0.9759, 0.0, 0.532, 0.0, 0.532, 0.0, 0.5556, 0.0, 0.5556, 0.0, 1.0, 0.0, 1.0, 0.0, 1.0, 0.0, 1.0, 0.0, 0.86, 0.0, 0.86, 0.0, 0.86, 0.0, 0.86, 0.0, 0.1111, 0.0, 0.112, 0.0, 0.1111, 0.0, 0.1111, 0.0, 0.1111, 0.0, 1.0, 0.0, 1.0, 0.0, 1.0, 0.0, 1.0, 0.0, 0.86, 0.0, 0.86, 0.0, 0.86, 0.0, 0.86, 0.0, 0.1111, 0.0, 0.1111, 0.0, 0.1111, 0.0, 0.1111, 0.0, 0.86, 0.0, 0.86, 0.0, 0.86, 0.0, 0.86, 0.0, 0.2222, 0.0, 0.2222, 0.0, 0.2222, 0.0, 0.2222, 0.0, 0.86, 0.0, 0.86, 0.0, 0.86, 0.0, 0.86, 0.0, 0.749, 0.0, 0.749, 0.0, 0.749, 0.0, 0.749, 0.0, 0.8889, 0.0, 0.8889, 0.0, 0.8889, 0.0, 0.8889, 0.0, 0.86, 0.0, 0.86, 0.0, 0.86, 0.0, 0.86, 0.0, 0.749, 0.0, 0.749, 0.0, 0.749, 0.0, 0.749, 0.0, 0.2222, 0.0, 0.2222, 0.0, 0.2222, 0.0, 0.2222, 0.0, 0.86, 0.0, 0.86, 0.0, 0.86, 0.0, 0.86, 0.0, 0.749, 0.0, 0.749, 0.0, 0.749, 0.0, 0.749, 0.0, 0.86, 0.0, 0.86, 0.0, 0.86, 0.0, 0.86, 0.0, 0.749, 0.0, 0.749, 0.0, 0.749, 0.0, 0.749, 0.0, 0.86, 0.0, 0.86, 0.0, 0.86, 0.0, 0.86, 0.0, 0.749, 0.0, 0.749, 0.0, 0.749, 0.0, 0.749, 0.0, 0.5556, 0.0, 0.5556, 0.0, 0.5556, 0.0, 0.5556, 0.0, 0.86, 0.0, 0.86, 0.0, 0.86, 0.0, 0.86, 0.0, 0.749, 0.0, 0.749, 0.0, 0.749, 0.0, 0.749, 0.0, 0.4444, 0.0, 0.4444, 0.0, 0.4444, 0.0, 0.4444, 0.0, 0.86, 0.0, 0.86, 0.0, 0.86, 0.0, 0.86, 0.0, 0.749, 0.0, 0.749, 0.0, 0.749, 0.0, 0.749, 0.0, 0.749, 0.0, 0.749, 0.0, 0.749, 0.0, 0.749, 0.0, 0.749, 0.0, 0.749, 0.0, 0.749, 0.0, 0.749, 0.0, 0.1111, 0.0, 0.1111, 0.0, 0.1111, 0.0, 0.1111, 0.0, 0.749, 0.0, 0.749, 0.0, 0.749, 0.0, 0.749, 0.0, 0.0, 0.0, 0.0, 0.0, 0.0, 0.0, 0.0, 0.0, 0.1111, 0.0, 0.1111, 0.0, 0.08667, 0.0, 0.08667, 0.0, 0.6358, 0.0, 0.6358, 0.0, 0.6358, 0.0, 0.6358, 0.0, 1.0, 0.0, 1.0, 0.0, 0.9759, 0.0, 0.9759, 0.0, 0.6353, 0.0, 0.6353, 0.0, 0.6358, 0.0, 0.6358, 0.0, 0.2222, 0.0, 0.2222, 0.0, 0.1944, 0.0, 0.1944, 0.0, 0.6358, 0.0, 0.6358, 0.0, 0.6358, 0.0, 0.6358, 0.0, 0.8889, 0.0, 0.8889, 0.0, 0.86, 0.0, 0.86, 0.0, 0.6358, 0.0, 0.6358, 0.0, 0.6353, 0.0, 0.6353, 0.0, 0.8889, 0.0, 0.8889, 0.0, 0.8889, 0.0, 0.8889, 0.0, 0.3333, 0.0, 0.3333, 0.0, 0.3158, 0.0, 0.3158, 0.0, 0.6358, 0.0, 0.6358, 0.0, 0.6358, 0.0, 0.6358, 0.0, 1.0, 0.0, 1.0, 0.0, 1.0, 0.0, 1.0, 0.0, 0.7778, 0.0, 0.7778, 0.0, 0.749, 0.0, 0.749, 0.0, 0.6358, 0.0, 0.6358, 0.0, 0.6358, 0.0, 0.6358, 0.0, 0.3333, 0.0, 0.3333, 0.0, 0.3333, 0.0, 0.3333, 0.0, 0.4444, 0.0, 0.4444, 0.0, 0.4201, 0.0, 0.4201, 0.0, 0.6358, 0.0, 0.6358, 0.0, 0.6358, 0.0, 0.6358, 0.0, 0.3333, 0.0, 0.3333, 0.0, 0.3333, 0.0, 0.3333, 0.0, 0.6667, 0.0, 0.6667, 0.0, 0.6358, 0.0, 0.6358, 0.0, 0.6358, 0.0, 0.6358, 0.0, 0.6358, 0.0, 0.6358, 0.0, 0.5556, 0.0, 0.5556, 0.0, 0.532, 0.0, 0.532, 0.0, 0.6358, 0.0, 0.6358, 0.0, 0.6358, 0.0, 0.6358, 0.0, 0.6667, 0.0, 0.6667, 0.0, 0.6667, 0.0, 0.6667, 0.0, 0.6358, 0.0, 0.6358, 0.0, 0.6358, 0.0, 0.6358, 0.0, 1.0, 0.0, 1.0, 0.0, 1.0, 0.0, 1.0, 0.0, 0.532, 0.0, 0.532, 0.0, 0.532, 0.0, 0.532, 0.0, 0.8889, 0.0, 0.8889, 0.0, 0.8889, 0.0, 0.8889, 0.0, 0.532, 0.0, 0.532, 0.0, 0.532, 0.0, 0.532, 0.0, 0.4444, 0.0, 0.4444, 0.0, 0.4444, 0.0, 0.4444, 0.0, 0.532, 0.0, 0.532, 0.0, 0.532, 0.0, 0.532, 0.0, 0.3333, 0.0, 0.3333, 0.0, 0.3333, 0.0, 0.3333, 0.0, 0.532, 0.0, 0.532, 0.0, 0.532, 0.0, 0.532, 0.0, 0.2222, 0.0, 0.2222, 0.0, 0.2222, 0.0, 0.2222, 0.0, 0.5338, 0.0, 0.5338, 0.0, 0.532, 0.0, 0.532, 0.0, 0.1111, 0.0, 0.1111, 0.0, 0.1111, 0.0, 0.1111, 0.0, 0.532, 0.0, 0.532, 0.0, 0.5338, 0.0, 0.5338, 0.0, 0.8889, 0.0, 0.8889, 0.0, 0.8889, 0.0, 0.8889, 0.0, 0.532, 0.0, 0.532, 0.0, 0.532, 0.0, 0.532, 0.0, 0.7778, 0.0, 0.7778, 0.0, 0.7778, 0.0, 0.7778, 0.0, 0.5333, 0.0, 0.5333, 0.0, 0.532, 0.0, 0.532, 0.0, 0.5556, 0.0, 0.5556, 0.0, 0.5556, 0.0, 0.5556, 0.0, 0.532, 0.0, 0.532, 0.0, 0.532, 0.0, 0.532, 0.0, 0.4444, 0.0, 0.4444, 0.0, 0.4444, 0.0, 0.4444, 0.0, 0.532, 0.0, 0.532, 0.0, 0.5333, 0.0, 0.5333, 0.0, 0.0, 0.0, 0.0, 0.0, 0.0, 0.0, 0.0, 0.0, 0.4201, 0.0, 0.4201, 0.0, 0.4201, 0.0, 0.4201, 0.0, 1.0, 0.0, 1.0, 0.0, 1.0, 0.0, 1.0, 0.0, 0.4201, 0.0, 0.4201, 0.0, 0.4201, 0.0, 0.4201, 0.0, 0.4201, 0.0, 0.4201, 0.0, 0.4201, 0.0, 0.4201, 0.0, 0.3333, 0.0, 0.3333, 0.0, 0.3333, 0.0, 0.3333, 0.0, 0.4201, 0.0, 0.4201, 0.0, 0.4201, 0.0, 0.4201, 0.0, 0.7778, 0.0, 0.7778, 0.0, 0.7778, 0.0, 0.7778, 0.0, 0.4201, 0.0, 0.4201, 0.0, 0.4201, 0.0, 0.4201, 0.0, 0.6667, 0.0, 0.6667, 0.0, 0.6667, 0.0, 0.6667, 0.0, 1.0, 0.0, 1.0, 0.0, 1.0, 0.0, 1.0, 0.0, 0.4201, 0.0, 0.4201, 0.0, 0.4201, 0.0, 0.4201, 0.0, 0.7778, 0.0, 0.7778, 0.0, 0.7778, 0.0, 0.7778, 0.0, 0.0, 0.0, 0.0, 0.0, 0.0, 0.0, 0.0, 0.0, 0.4201, 0.0, 0.4201, 0.0, 0.4201, 0.0, 0.4201, 0.0, 0.7778, 0.0, 0.7778, 0.0, 0.7778, 0.0, 0.7778, 0.0, 0.4201, 0.0, 0.4201, 0.0, 0.4201, 0.0, 0.4201, 0.0, 0.8889, 0.0, 0.8889, 0.0, 0.8889, 0.0, 0.8889, 0.0, 0.4201, 0.0, 0.4201, 0.0, 0.4201, 0.0, 0.4201, 0.0, 0.0, 0.0, 0.0, 0.0, 0.0, 0.0, 0.0, 0.0, 0.3333, 0.0, 0.3333, 0.0, 0.3333, 0.0, 0.3333, 0.0, 0.4201, 0.0, 0.4201, 0.0, 0.4201, 0.0, 0.4201, 0.0, 0.3333, 0.0, 0.3333, 0.0, 0.3333, 0.0, 0.3333, 0.0, 0.4444, 0.0, 0.4444, 0.0, 0.4444, 0.0, 0.4444, 0.0, 0.3158, 0.0, 0.3158, 0.0, 0.3153, 0.0, 0.3158, 0.0, 0.6667, 0.0, 0.6667, 0.0, 0.6667, 0.0, 0.6667, 0.0, 0.3158, 0.0, 0.3158, 0.0, 0.3158, 0.0, 0.3158, 0.0, 0.5556, 0.0, 0.5556, 0.0, 0.5556, 0.0, 0.5556, 0.0, 0.3158, 0.0, 0.3158, 0.0, 0.3158, 0.0, 0.3158, 0.0, 1.0, 0.0, 1.0, 0.0, 1.0, 0.0, 1.0, 0.0, 0.1111, 0.0, 0.1111, 0.0, 0.1111, 0.0, 0.1111, 0.0, 0.7189, 0.0, 0.749, 0.0, 0.7778, 0.0, 0.7436, 0.0, 0.8067, 0.0, 0.86, 0.0, 0.8889, 0.0, 0.8289, 0.0, 0.8256, 0.0, 0.9759, 0.0, 1.0, 0.0, 0.8247, 0.0, 0.1711, 0.0, 0.1111, 0.0, 0.1944, 0.0, 0.2351, 0.0, 0.7845, 0.0, 0.7961, 0.0, 0.817, 0.0, 0.8039, 0.0, 0.7064, 0.0, 0.7129, 0.0, 0.7368, 0.0, 0.7294, 0.0, 0.6145, 0.0, 0.6178, 0.0, 0.6445, 0.0, 0.6404, 0.0, 0.5272, 0.0, 0.5279, 0.0, 0.5485, 0.0, 0.5472, 0.0, 0.5286, 0.0, 0.532, 0.0, 0.5556, 0.0, 0.5496, 0.0, 0.6208, 0.0, 0.6358, 0.0, 0.6667, 0.0, 0.6481, 0.0, 0.5472, 0.0, 0.5485, 0.0, 0.6178, 0.0, 0.6145, 0.0, 0.6404, 0.0, 0.6445, 0.0, 0.7129, 0.0, 0.7064, 0.0, 0.4288, 0.0, 0.4201, 0.0, 0.4444, 0.0, 0.4504, 0.0, 0.7294, 0.0, 0.7368, 0.0, 0.7961, 0.0, 0.7845, 0.0, 0.3368, 0.0, 0.3158, 0.0, 0.3333, 0.0, 0.3519, 0.0, 0.8039, 0.0, 0.817, 0.0, 0.7957, 0.0, 0.763, 0.0, 0.2351, 0.0, 0.1944, 0.0, 0.2222, 0.0, 0.2564, 0.0, 0.7517, 0.0, 0.7898, 0.0, 0.3291, 0.0, 0.3516, 0.0, 0.172, 0.0, 0.08667, 0.0, 0.1111, 0.0, 0.1711, 0.0, 0.3085, 0.0, 0.2052, 0.0, 0.0, 0.0, 0.1753, 0.0, 0.8067, 0.0, 0.7961, 0.0, 0.7368, 0.0, 0.7436, 0.0, 0.8256, 0.0, 0.7957, 0.0, 0.817, 0.0, 0.8289, 0.0, 0.3085, 0.0, 0.3291, 0.0, 0.7898, 0.0, 0.8247, 0.0, 0.172, 0.0, 0.189, 0.0, 0.2101, 0.0, 0.1753, 0.0, 0.2351, 0.0, 0.2432, 0.0, 0.183, 0.0, 0.1711, 0.0, 0.3368, 0.0, 0.341, 0.0, 0.2632, 0.0, 0.2564, 0.0, 0.4288, 0.0, 0.4305, 0.0, 0.3555, 0.0, 0.3519, 0.0, 0.5286, 0.0, 0.5279, 0.0, 0.4515, 0.0, 0.4504, 0.0, 0.6208, 0.0, 0.6178, 0.0, 0.5485, 0.0, 0.5496, 0.0, 0.7189, 0.0, 0.7129, 0.0, 0.6445, 0.0, 0.6481, 0.0, 0.5496, 0.0, 0.5485, 0.0, 0.5279, 0.0, 0.5286, 0.0, 0.6481, 0.0, 0.6445, 0.0, 0.6178, 0.0, 0.6208, 0.0, 0.4504, 0.0, 0.4515, 0.0, 0.4305, 0.0, 0.4288, 0.0, 0.7436, 0.0, 0.7368, 0.0, 0.7129, 0.0, 0.7189, 0.0, 0.3519, 0.0, 0.3555, 0.0, 0.341, 0.0, 0.3368, 0.0, 0.8289, 0.0, 0.817, 0.0, 0.7961, 0.0, 0.8067, 0.0, 0.2564, 0.0, 0.2632, 0.0, 0.2432, 0.0, 0.2351, 0.0, 0.8247, 0.0, 0.7898, 0.0, 0.7957, 0.0, 0.8256, 0.0, 0.1711, 0.0, 0.183, 0.0, 0.189, 0.0, 0.172, 0.0, 0.1753, 0.0, 0.2101, 0.0, 0.3291, 0.0, 0.3085, 0.0, 0.763, 0.0, 0.7957, 0.0, 0.7898, 0.0, 0.7517, 0.0, 0.7619, 0.0, 0.763, 0.0, 0.8039, 0.0, 0.8039, 0.0, 0.3405, 0.0, 0.3516, 0.0, 0.7517, 0.0, 0.7517, 0.0, 0.7616, 0.0, 0.7616, 0.0, 0.8039, 0.0, 0.8039, 0.0, 0.252, 0.0, 0.252, 0.0, 0.1961, 0.0, 0.1961, 0.0, 0.7083, 0.0, 0.7083, 0.0, 0.6404, 0.0, 0.6404, 0.0, 0.4324, 0.0, 0.4324, 0.0, 0.3596, 0.0, 0.3596, 0.0, 0.3375, 0.0, 0.3378, 0.0, 0.7517, 0.0, 0.7517, 0.0, 0.252, 0.0, 0.252, 0.0, 0.1961, 0.0, 0.1961, 0.0, 0.7079, 0.0, 0.7064, 0.0, 0.6404, 0.0, 0.6404, 0.0, 0.7845, 0.0, 0.7845, 0.0, 0.7294, 0.0, 0.7294, 0.0, 0.2062, 0.0, 0.2076, 0.0, 0.2483, 0.0, 0.2483, 0.0, 0.6145, 0.0, 0.6145, 0.0, 0.5472, 0.0, 0.5472, 0.0, 0.3455, 0.0, 0.3455, 0.0, 0.2706, 0.0, 0.2706, 0.0, 0.8039, 0.0, 0.8039, 0.0, 0.7845, 0.0, 0.7845, 0.0, 0.5272, 0.0, 0.5272, 0.0, 0.4528, 0.0, 0.4521, 0.0, 0.6404, 0.0, 0.6404, 0.0, 0.6145, 0.0, 0.6145, 0.0, 0.1961, 0.0, 0.1961, 0.0, 0.2062, 0.0, 0.2062, 0.0, 0.7517, 0.0, 0.7517, 0.0, 0.7616, 0.0, 0.7616, 0.0, 0.3596, 0.0, 0.3596, 0.0, 0.3455, 0.0, 0.3455, 0.0, 0.7845, 0.0, 0.7845, 0.0, 0.8039, 0.0, 0.8039, 0.0, 0.7845, 0.0, 0.7845, 0.0, 0.8039, 0.0, 0.8039, 0.0, 0.7619, 0.0, 0.7618, 0.0, 0.7517, 0.0, 0.7517, 0.0, 0.7618, 0.0, 0.7616, 0.0, 0.7517, 0.0, 0.7517, 0.0, 0.3405, 0.0, 0.3391, 0.0, 0.2483, 0.0, 0.2483, 0.0, 0.3391, 0.0, 0.3378, 0.0, 0.2483, 0.0, 0.2483, 0.0, 0.2062, 0.0, 0.2061, 0.0, 0.1961, 0.0, 0.1961, 0.0, 0.2061, 0.0, 0.2062, 0.0, 0.1961, 0.0, 0.1961, 0.0, 0.252, 0.0, 0.252, 0.0, 0.2706, 0.0, 0.2706, 0.0, 0.252, 0.0, 0.252, 0.0, 0.2706, 0.0, 0.2706, 0.0, 0.3455, 0.0, 0.3455, 0.0, 0.3596, 0.0, 0.3596, 0.0, 0.3455, 0.0, 0.3455, 0.0, 0.3596, 0.0, 0.3596, 0.0, 0.4324, 0.0, 0.4324, 0.0, 0.452, 0.0, 0.4521, 0.0, 0.4324, 0.0, 0.4324, 0.0, 0.4527, 0.0, 0.452, 0.0, 0.5272, 0.0, 0.5272, 0.0, 0.5472, 0.0, 0.5472, 0.0, 0.5272, 0.0, 0.5272, 0.0, 0.5472, 0.0, 0.5472, 0.0, 0.6145, 0.0, 0.6145, 0.0, 0.6404, 0.0, 0.6404, 0.0, 0.6145, 0.0, 0.6145, 0.0, 0.6404, 0.0, 0.6404, 0.0, 0.7079, 0.0, 0.7081, 0.0, 0.7294, 0.0, 0.7294, 0.0, 0.7081, 0.0, 0.7083, 0.0, 0.7294, 0.0, 0.7294, 0.0, 0.7294, 0.0, 0.7294, 0.0, 0.7845, 0.0, 0.7845, 0.0, 0.7294, 0.0, 0.7294, 0.0, 0.7845, 0.0, 0.7845, 0.0, 0.2483, 0.0, 0.2483, 0.0, 0.2061, 0.0, 0.2062, 0.0, 0.2483, 0.0, 0.2483, 0.0, 0.2062, 0.0, 0.2061, 0.0, 0.5472, 0.0, 0.5472, 0.0, 0.6145, 0.0, 0.6145, 0.0, 0.5472, 0.0, 0.5472, 0.0, 0.6145, 0.0, 0.6145, 0.0, 0.2706, 0.0, 0.2706, 0.0, 0.3455, 0.0, 0.3455, 0.0, 0.2706, 0.0, 0.2706, 0.0, 0.3455, 0.0, 0.3455, 0.0, 0.8039, 0.0, 0.8039, 0.0, 0.7618, 0.0, 0.7619, 0.0, 0.8039, 0.0, 0.8039, 0.0, 0.7616, 0.0, 0.7618, 0.0, 0.4521, 0.0, 0.452, 0.0, 0.5272, 0.0, 0.5272, 0.0, 0.452, 0.0, 0.4527, 0.0, 0.5272, 0.0, 0.5272, 0.0, 0.6404, 0.0, 0.6404, 0.0, 0.7081, 0.0, 0.7079, 0.0, 0.6404, 0.0, 0.6404, 0.0, 0.7083, 0.0, 0.7081, 0.0, 0.1961, 0.0, 0.1961, 0.0, 0.252, 0.0, 0.252, 0.0, 0.1961, 0.0, 0.1961, 0.0, 0.252, 0.0, 0.252, 0.0, 0.7517, 0.0, 0.7517, 0.0, 0.3391, 0.0, 0.3405, 0.0, 0.7517, 0.0, 0.7517, 0.0, 0.3378, 0.0, 0.3391, 0.0, 0.3596, 0.0, 0.3596, 0.0, 0.4324, 0.0, 0.4324, 0.0, 0.3596, 0.0, 0.3596, 0.0, 0.4324, 0.0, 0.4324, 0.0, 0.4521, 0.0, 0.4528, 0.0, 0.4324, 0.0, 0.4324, 0.0, 0.1944, 0.0, 0.1944, 0.0, 0.1944, 0.0, 0.1944, 0.0, 0.1944, 0.0, 0.3158, 0.0, 0.3158, 0.0, 0.3158, 0.0, 0.3158, 0.0, 0.3158, 0.0, 0.4201, 0.0, 0.4201, 0.0, 0.4201, 0.0, 0.4201, 0.0, 0.4201, 0.0, 0.532, 0.0, 0.532, 0.0, 0.532, 0.0, 0.532, 0.0, 0.532, 0.0, 0.6358, 0.0, 0.6358, 0.0, 0.6358, 0.0, 0.6358, 0.0, 0.6358, 0.0, 0.749, 0.0, 0.749, 0.0, 0.749, 0.0, 0.749, 0.0, 0.749, 0.0, 0.2222, 0.0, 0.2222, 0.0, 0.2222, 0.0, 0.2222, 0.0, 0.2222, 0.0, 0.5556, 0.0, 0.5556, 0.0, 0.5556, 0.0, 0.5556, 0.0, 0.5556, 0.0, 0.6667, 0.0, 0.6667, 0.0, 0.6358, 0.0, 0.6358, 0.0, 0.8888, 0.0, 0.8889, 0.0, 0.86, 0.0, 0.8599, 0.0, 0.5556, 0.0, 0.5556, 0.0, 0.532, 0.0, 0.5319, 0.0, -7.224e-06, 0.0, 0.0, 0.0, 0.2052, 0.0, 0.2052, 0.0, 0.1111, 0.0, 0.1111, 0.0, 0.08667, 0.0, 0.08662, 0.0, 0.2222, 0.0, 0.2222, 0.0, 0.1944, 0.0, 0.1944, 0.0, 0.8889, 0.0, 0.8898, 0.0, 0.86, 0.0, 0.86, 0.0, 0.4445, 0.0, 0.4444, 0.0, 0.4201, 0.0, 0.4201, 0.0, 0.1111, 0.0, 0.112, 0.0, 0.08652, 0.0, 0.08553, 0.0, 0.4444, 0.0, 0.4444, 0.0, 0.4201, 0.0, 0.4201, 0.0, 0.0, 0.0, -0.007588, 0.0, 0.2135, 0.0, 0.2161, 0.0, 0.86, 0.0, 0.86, 0.0, 0.86, 0.0, 0.7778, 0.0, 0.7778, 0.0, 0.4201, 0.0, 0.4257, 0.0, 0.4257, 0.0, 0.3292, 0.0, 0.3333, 0.0, 0.749, 0.0, 0.749, 0.0, 0.749, 0.0, 0.6627, 0.0, 0.6667, 0.0, 0.6667, 0.0, 0.6667, 0.0, 0.6667, 0.0, 0.6667, 0.0, 0.08667, 0.0, 0.08667, 0.0, 0.08667, 0.0, 0.08667, 0.0, 0.08667, 0.0, 0.2047, 0.0, 0.2047, 0.0, 0.2052, 0.0, 0.2052, 0.0, 0.2048, 0.0, 0.6667, 0.0, 0.6667, 0.0, 0.6667, 0.0, 0.6667, 0.0, 0.6667, 0.0, 0.3333, 0.0, 0.3333, 0.0, 0.3333, 0.0, 0.3333, 0.0, 0.3333, 0.0, 0.3333, 0.0, 0.3333, 0.0, 0.3333, 0.0, 0.3333, 0.0, 0.7778, 0.0, 0.7778, 0.0, 0.7778, 0.0, 0.7778, 0.0, 0.9759, 0.0, 0.9759, 0.0, 0.9759, 0.0, 0.9759, 0.0, 0.9759, 0.0, 0.7778, 0.0, 0.7778, 0.0, 0.7778, 0.0, 0.7778, 0.0, 0.7778, 0.0, 1.0, 0.0, 1.0, 0.0, 1.0, 0.0, 1.0, 0.0, 1.0, 0.0, 1.0, 0.0, 1.0, 0.0, 1.0, 0.0, 1.0, 0.0, 0.86, 0.0, 0.86, 0.0, 0.86, 0.0, 0.86, 0.0, 0.86, 0.0, 0.2161, 0.0, 0.1578, 0.0, 0.1579, 0.0, 1.0, 0.0, 1.0, 0.0, 0.6358, 0.0, 0.6358, 0.0, 0.6358, 0.0, 0.5517, 0.0, 0.5556, 0.0, 0.3158, 0.0, 0.3158, 0.0, 0.3158, 0.0, 0.2222, 0.0, 0.2222, 0.0, 0.2089, 0.0, 0.2052, 0.0, 1.0, 0.0, 1.001, 0.0, 1.001, 0.0, 0.86, 0.0, 0.86, 0.0, 0.7778, 0.0, 0.7778, 0.0, 0.7777, 0.0, 0.4198, 0.0, 0.4201, 0.0, 0.3333, 0.0, 0.3336, 0.0, 0.3336, 0.0, 0.7491, 0.0, 0.749, 0.0, 0.6667, 0.0, 0.667, 0.0, 0.667, 0.0, 0.6359, 0.0, 0.6358, 0.0, 0.5556, 0.0, 0.5559, 0.0, 0.5559, 0.0, 0.3158, 0.0, 0.3158, 0.0, 0.3158, 0.0, 0.3152, 0.0, 0.3158, 0.0, 0.3158, 0.0, 0.3158, 0.0, 0.3158, 0.0, 0.3153, 0.0, 0.3152, 0.0, 0.4201, 0.0, 0.4201, 0.0, 0.4216, 0.0, 0.4201, 0.0, 0.4201, 0.0, 0.4216, 0.0, 0.4201, 0.0, 0.4201, 0.0, 0.4201, 0.0, 0.4201, 0.0, 0.532, 0.0, 0.532, 0.0, 0.5335, 0.0, 0.532, 0.0, 0.532, 0.0, 0.5335, 0.0, 0.532, 0.0, 0.532, 0.0, 0.532, 0.0, 0.532, 0.0, 0.6358, 0.0, 0.6358, 0.0, 0.6358, 0.0, 0.6358, 0.0, 0.6358, 0.0, 0.6358, 0.0, 0.6358, 0.0, 0.6358, 0.0, 0.6358, 0.0, 0.6358, 0.0, 0.749, 0.0, 0.749, 0.0, 0.749, 0.0, 0.749, 0.0, 0.749, 0.0, 0.749, 0.0, 0.749, 0.0, 0.749, 0.0, 0.749, 0.0, 0.749, 0.0, 0.2222, 0.0, 0.2222, 0.0, 0.2222, 0.0, 0.2222, 0.0, 0.2222, 0.0, 0.2222, 0.0, 0.2222, 0.0, 0.2222, 0.0, 0.1111, 0.0, 0.1111, 0.0, 0.1121, 0.0, 0.112, 0.0, 0.1111, 0.0, 0.1111, 0.0, 0.1111, 0.0, 0.1121, 0.0, 0.5556, 0.0, 0.5545, 0.0, 0.5556, 0.0, 0.5556, 0.0, 0.5545, 0.0, 0.5556, 0.0, 0.5556, 0.0, 0.5556, 0.0, 0.86, 0.0, 0.86, 0.0, 0.86, 0.0, 0.86, 0.0, 0.86, 0.0, 0.86, 0.0, 0.86, 0.0, 0.86, 0.0, 0.86, 0.0, 0.86, 0.0, 0.8599, 0.0, 0.86, 0.0, 0.8899, 0.0, 0.8888, 0.0, 0.86, 0.0, 0.86, 0.0, 0.8898, 0.0, 0.8899, 0.0, 0.9759, 0.0, 0.9759, 0.0, 1.0, 0.0, 1.0, 0.0, 0.9759, 0.0, 0.9759, 0.0, 1.0, 0.0, 1.0, 0.0, 0.2052, 0.0, 0.2133, 0.0, -0.008189, 0.0, -7.224e-06, 0.0, 0.2133, 0.0, 0.2135, 0.0, -0.007588, 0.0, -0.008189, 0.0, 0.08662, 0.0, 0.0866, 0.0, 0.1121, 0.0, 0.1111, 0.0, 0.0866, 0.0, 0.08652, 0.0, 0.112, 0.0, 0.1121, 0.0, 0.1944, 0.0, 0.1944, 0.0, 0.2222, 0.0, 0.2222, 0.0, 0.1944, 0.0, 0.1944, 0.0, 0.2222, 0.0, 0.2222, 0.0, 0.3158, 0.0, 0.3152, 0.0, 0.3333, 0.0, 0.3334, 0.0, 0.3152, 0.0, 0.3153, 0.0, 0.3333, 0.0, 0.3333, 0.0, 0.4201, 0.0, 0.4201, 0.0, 0.4444, 0.0, 0.4445, 0.0, 0.4201, 0.0, 0.4201, 0.0, 0.4444, 0.0, 0.4444, 0.0, 0.5319, 0.0, 0.532, 0.0, 0.5556, 0.0, 0.5556, 0.0, 0.532, 0.0, 0.532, 0.0, 0.5556, 0.0, 0.5556, 0.0, 0.6358, 0.0, 0.6358, 0.0, 0.6667, 0.0, 0.6667, 0.0, 0.6358, 0.0, 0.6358, 0.0, 0.6667, 0.0, 0.6667, 0.0, 0.749, 0.0, 0.749, 0.0, 0.7778, 0.0, 0.7778, 0.0, 0.749, 0.0, 0.749, 0.0, 0.7778, 0.0, 0.7778, 0.0, 0.1944, 0.0, 0.1945, 0.0, 0.1959, 0.0, 0.1944, 0.0, 0.1944, 0.0, 0.1959, 0.0, 0.1945, 0.0, 0.1944, 0.0, 0.1944, 0.0, 0.1944, 0.0, 0.08667, 0.0, 0.08667, 0.0, 0.08659, 0.0, 0.0866, 0.0, 0.08667, 0.0, 0.08659, 0.0, 0.08652, 0.0, 0.08652, 0.0, 0.08652, 0.0, 0.0866, 0.0, 0.6667, 0.0, 0.6656, 0.0, 0.6667, 0.0, 0.6667, 0.0, 0.6656, 0.0, 0.6667, 0.0, 0.6667, 0.0, 0.6667, 0.0, 0.4444, 0.0, 0.4444, 0.0, 0.4444, 0.0, 0.4444, 0.0, 0.4444, 0.0, 0.4444, 0.0, 0.4444, 0.0, 0.4444, 0.0, 0.3333, 0.0, 0.3322, 0.0, 0.3333, 0.0, 0.3333, 0.0, 0.3322, 0.0, 0.3333, 0.0, 0.3333, 0.0, 0.3333, 0.0, 0.8889, 0.0, 0.8889, 0.0, 0.8899, 0.0, 0.8898, 0.0, 0.8889, 0.0, 0.8888, 0.0, 0.8888, 0.0, 0.8899, 0.0, 0.2047, 0.0, 0.2047, 0.0, 0.1927, 0.0, 0.2133, 0.0, 0.2047, 0.0, 0.1927, 0.0, 0.2065, 0.0, 0.2066, 0.0, 0.2135, 0.0, 0.2133, 0.0, 0.7778, 0.0, 0.7778, 0.0, 0.7778, 0.0, 0.7778, 0.0, 0.7778, 0.0, 0.7778, 0.0, 0.7778, 0.0, 0.7778, 0.0, 0.0, 0.0, 0.0, 0.0, -0.008189, 0.0, -0.007588, 0.0, 0.0, 0.0, 0.0001995, 0.0, 0.0003935, 0.0, -0.008189, 0.0, 1.0, 0.0, 1.0, 0.0, 1.0, 0.0, 1.0, 0.0, 1.0, 0.0, 1.0, 0.0, 1.0, 0.0, 1.0, 0.0, 0.9759, 0.0, 0.9759, 0.0, 0.9774, 0.0, 0.9759, 0.0, 0.9759, 0.0, 0.9774, 0.0, 0.9759, 0.0, 0.9759, 0.0, 0.9759, 0.0, 0.9759, 0.0, 0.2222, 0.0, 0.2222, 0.0, 0.2222, 0.0, 0.3158, 0.0, 0.3158, 0.0, 0.2222, 0.0, 0.2222, 0.0, 0.2222, 0.0, 0.3158, 0.0, 0.3158, 0.0, 0.8888, 0.0, 0.8888, 0.0, 0.8889, 0.0, 0.9804, 0.0, 0.9755, 0.0, 0.8889, 0.0, 0.8889, 0.0, 0.8889, 0.0, 0.9815, 0.0, 0.9804, 0.0, 1.001, 0.0, 1.001, 0.0, 1.0, 0.0, 0.1664, 0.0, 0.2089, 0.0, 1.0, 0.0, 1.0, 0.0, 1.0, 0.0, 0.1579, 0.0, 0.1664, 0.0, 0.7777, 0.0, 0.7777, 0.0, 0.7778, 0.0, 0.86, 0.0, 0.86, 0.0, 0.7778, 0.0, 0.7778, 0.0, 0.7778, 0.0, 0.86, 0.0, 0.86, 0.0, 0.3336, 0.0, 0.3336, 0.0, 0.33, 0.0, 0.4246, 0.0, 0.4198, 0.0, 0.33, 0.0, 0.3292, 0.0, 0.3292, 0.0, 0.4257, 0.0, 0.4246, 0.0, 0.667, 0.0, 0.667, 0.0, 0.6634, 0.0, 0.749, 0.0, 0.7491, 0.0, 0.6634, 0.0, 0.6627, 0.0, 0.6627, 0.0, 0.749, 0.0, 0.749, 0.0, 0.5559, 0.0, 0.5559, 0.0, 0.5524, 0.0, 0.6358, 0.0, 0.6359, 0.0, 0.5524, 0.0, 0.5517, 0.0, 0.5517, 0.0, 0.6358, 0.0, 0.6358, 0.0, -2.841e-05, 0.0, 0.0001995, 0.0, 0.0, 0.0, 0.08659, 0.0, 0.0867, 0.0, 0.0, 0.0, 0.0, 0.0, 0.0, 0.0, 0.08652, 0.0, 0.08659, 0.0, 0.4443, 0.0, 0.4443, 0.0, 0.4444, 0.0, 0.5365, 0.0, 0.5315, 0.0, 0.4444, 0.0, 0.4444, 0.0, 0.4444, 0.0, 0.5376, 0.0, 0.5365, 0.0, 0.111, 0.0, 0.111, 0.0, 0.1111, 0.0, 0.1988, 0.0, 0.194, 0.0, 0.1111, 0.0, 0.1111, 0.0, 0.1111, 0.0, 0.1998, 0.0, 0.1988, 0.0, 0.1111, 0.0, 0.08667, 0.0, 0.08667, 0.0, 0.1111, 0.0, 0.9759, 0.0, 0.8889, 0.0, 0.8889, 0.0, 0.9759, 0.0, 0.86, 0.0, 0.7778, 0.0, 0.7778, 0.0, 0.86, 0.0, 0.8889, 0.0, 0.86, 0.0, 0.86, 0.0, 0.8889, 0.0, 0.2222, 0.0, 0.1944, 0.0, 0.1944, 0.0, 0.2222, 0.0, 0.3333, 0.0, 0.3158, 0.0, 0.3158, 0.0, 0.3333, 0.0, 0.1944, 0.0, 0.1111, 0.0, 0.1111, 0.0, 0.1944, 0.0, 0.4201, 0.0, 0.3333, 0.0, 0.3333, 0.0, 0.4201, 0.0, 0.4444, 0.0, 0.4201, 0.0, 0.4201, 0.0, 0.4444, 0.0, 0.532, 0.0, 0.4444, 0.0, 0.4444, 0.0, 0.532, 0.0, 0.08667, 0.0, 0.0, 0.0, 0.0, 0.0, 0.08667, 0.0, 1.0, 0.0, 0.9759, 0.0, 0.9759, 0.0, 1.0, 0.0, 0.6358, 0.0, 0.5556, 0.0, 0.5556, 0.0, 0.6358, 0.0, 0.6667, 0.0, 0.6358, 0.0, 0.6358, 0.0, 0.6667, 0.0, 0.7778, 0.0, 0.749, 0.0, 0.749, 0.0, 0.7778, 0.0, 0.5556, 0.0, 0.532, 0.0, 0.532, 0.0, 0.5556, 0.0, 0.2052, 0.0, 1.0, 0.0, 1.0, 0.0, 0.2052, 0.0, 0.3158, 0.0, 0.2222, 0.0, 0.2222, 0.0, 0.3158, 0.0, 0.749, 0.0, 0.6667, 0.0, 0.6667, 0.0, 0.749, 0.0, 0.1944, 0.0, 0.1111, 0.0, 0.08667, 0.0, 0.0, 0.0, 0.2052, 0.0, 1.0, 0.0, 0.9759, 0.0, 0.8889, 0.0, 0.86, 0.0, 0.7778, 0.0, 0.749, 0.0, 0.6667, 0.0, 0.6358, 0.0, 0.5556, 0.0, 0.532, 0.0, 0.4444, 0.0, 0.4201, 0.0, 0.3333, 0.0, 0.3158, 0.0, 0.2222, 0.0])
me_nsided_004.materials.append(mat_material_002)
me_nsided_004.use_remesh_fix_poles = True
me_nsided_004.use_remesh_preserve_attributes = False
me_nsided_004.update()

# ---- objects
ob_vaso_decorativo = bpy.data.objects.new('Vaso Decorativo', me_nsided_004)

# ---- transforms, parenting, visibility, modifiers, constraints
ob_vaso_decorativo.location = (0.0, 0.0, 0.0)
_m = ob_vaso_decorativo.modifiers.new('Subdivision', 'SUBSURF')
_m.levels = 2

# ---- collection membership
col_collection.objects.link(ob_vaso_decorativo)

# ---- scene / render settings (as saved in the file)
scene.frame_start = 1; scene.frame_end = 250; scene.frame_set(1)
scene.render.engine = 'BLENDER_EEVEE_NEXT'
scene.cycles.sampling_pattern = 'TABULATED_SOBOL'
scene.cycles.use_light_tree = False
scene.view_settings.view_transform = 'Filmic'
scene.unit_settings.scale_length = 0.001
bpy.context.view_layer.update()

# ---- added for rendering (the .blend has no active camera and no usable light): camera, sun
cam_auto = bpy.data.cameras.new('AutoCamera')
cam_auto.lens = 50.0
cam_auto.sensor_width = 36.0
cam_auto.clip_end = 3239.3
ob_auto_camera = bpy.data.objects.new('AutoCamera', cam_auto)
scene.collection.objects.link(ob_auto_camera)
ob_auto_camera.location = (188.081, -221.371, 222.726)
ob_auto_camera.rotation_euler = (1.09748, -7.21219e-08, 0.694738)
scene.camera = ob_auto_camera
light_auto_sun = bpy.data.lights.new('AutoSun', 'SUN')
light_auto_sun.energy = 3.0
light_auto_sun.angle = 0.0523599
ob_auto_sun = bpy.data.objects.new('AutoSun', light_auto_sun)
scene.collection.objects.link(ob_auto_sun)
ob_auto_sun.rotation_euler = (0.872665, 0.174533, 0.523599)
bpy.context.view_layer.update()
